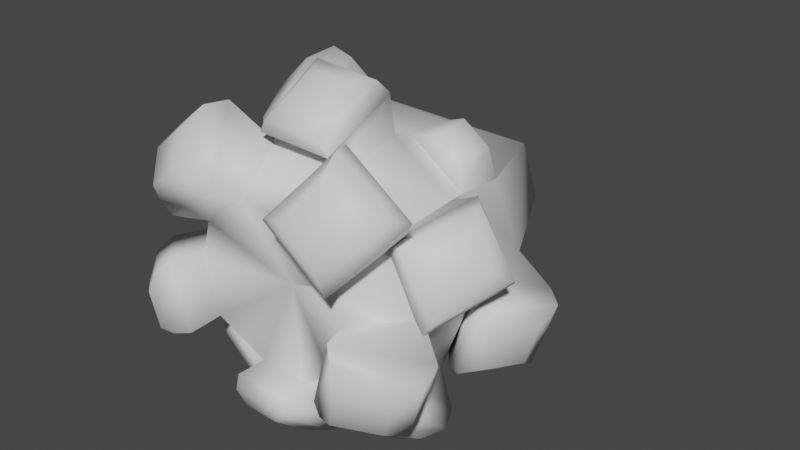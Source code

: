 # Source: FE_leaf_16-00-4-4-check.blend  (saved by Blender 3.0.42; exported with 4.5.12 LTS)
import bpy
from mathutils import Matrix  # noqa: F401  (used for matrix-valued properties, if any)

bpy.ops.wm.read_factory_settings(use_empty=True)
scene = bpy.context.scene
scene.name = 'Scene'

# ---- materials (node trees are filled in below, after node groups)
mat_material = bpy.data.materials.new('Material')
mat_material.use_transparent_shadow = False

# ---- material node trees
mat_material.use_nodes = True; mat_material.node_tree.nodes.clear()
_N = mat_material.node_tree.nodes; _L = mat_material.node_tree.links
n0 = _N.new('ShaderNodeBsdfPrincipled'); n0.name = 'Principled BSDF'; n0.location = (10, 300)
n0.distribution = 'GGX'
n0.subsurface_method = 'RANDOM_WALK_SKIN'
n0.inputs[3].default_value = 1.45
n0.inputs[27].default_value = (0.0, 0.0, 0.0, 1.0)
n0.inputs[28].default_value = 1.0
n1 = _N.new('ShaderNodeOutputMaterial'); n1.name = 'Material Output'; n1.location = (300, 300)
_L.new(n0.outputs[0], n1.inputs[0])
n1.is_active_output = True

# ---- world
world_world = bpy.data.worlds.new('World'); scene.world = world_world
world_world.use_nodes = True; world_world.node_tree.nodes.clear()
_N = world_world.node_tree.nodes; _L = world_world.node_tree.links
n0 = _N.new('ShaderNodeOutputWorld'); n0.name = 'World Output'; n0.location = (300, 300)
n1 = _N.new('ShaderNodeBackground'); n1.name = 'Background'; n1.location = (10, 300)
n1.inputs[0].default_value = (0.05088, 0.05088, 0.05088, 1.0)
_L.new(n1.outputs[0], n0.inputs[0])
n0.is_active_output = True
world_world.color = (0.05088, 0.05088, 0.05088)
world_world.use_sun_shadow = False
world_world.sun_shadow_jitter_overblur = 0.0

# ---- meshes
me_fe_rivers3_lt4_gmdl_003 = bpy.data.meshes.new('FE_rivers3_Lt4.gmdl.003')
me_fe_rivers3_lt4_gmdl_003.from_pydata([(0.1932, -0.8897, -0.1424), (0.07531, -0.8572, -0.2298), (0.09801, -0.7099, -0.3169), (0.2833, -0.7217, -0.1917), (0.04599, -0.9349, -0.3208), (-0.05694, -0.9333, -0.3208), (-0.06305, -0.8344, -0.4026), (0.05035, -0.8368, -0.4022), (-0.07208, -0.8554, -0.2296), (-0.2042, -0.8742, -0.1395), (-0.2924, -0.715, -0.1792), (-0.1031, -0.7018, -0.3127), (-0.314, -0.9825, -0.1688), (-0.3415, -0.9867, -0.06898), (-0.4292, -0.9144, -0.0924), (-0.3966, -0.9099, -0.2081), (-0.2392, -0.8826, 0.02415), (-0.218, -0.8743, 0.1292), (-0.2714, -0.7137, 0.2006), (-0.3317, -0.7149, 0.02013), (-0.2995, -0.9683, 0.2347), (-0.212, -0.9776, 0.3003), (-0.2577, -0.9125, 0.3711), (-0.3546, -0.9009, 0.2972), (-0.08311, -0.8776, 0.2337), (0.07574, -0.8972, 0.2311), (0.1298, -0.733, 0.3201), (-0.121, -0.7267, 0.3192), (0.1747, -1.014, 0.3074), (0.2633, -1.011, 0.2395), (0.3238, -0.9405, 0.3183), (0.2303, -0.9436, 0.3893), (0.2288, -0.897, 0.1152), (0.2477, -0.8955, 0.02297), (0.3496, -0.7316, -0.0001182), (0.2949, -0.7335, 0.2004), (0.3401, -1.023, -0.05187), (0.3067, -1.013, -0.1582), (0.3963, -0.9348, -0.1894), (0.4329, -0.9448, -0.08552), (0.2878, -0.7877, -0.3202), (0.2052, -0.7867, -0.3639), (0.2307, -0.6905, -0.4277), (0.3123, -0.693, -0.3851), (0.1158, -0.5731, -0.3407), (0.0985, -0.6928, -0.3217), (-0.1122, -0.6871, -0.319), (-0.1309, -0.5753, -0.3347), (-0.2107, -0.7739, -0.37), (-0.3135, -0.7668, -0.2942), (-0.3583, -0.6659, -0.3438), (-0.2515, -0.6746, -0.423), (-0.29, -0.5718, -0.2), (-0.2954, -0.6931, -0.1849), (-0.3403, -0.6905, 0.01861), (-0.3591, -0.5584, 0.005357), (-0.3707, -0.6928, 0.08052), (-0.3477, -0.6963, 0.1546), (-0.3779, -0.6164, 0.1569), (-0.3973, -0.6093, 0.08097), (-0.3004, -0.5737, 0.2), (-0.2803, -0.6948, 0.2021), (-0.1254, -0.7161, 0.3267), (-0.1025, -0.5749, 0.3596), (-0.04316, -0.7721, 0.4532), (0.05714, -0.7735, 0.4428), (0.06711, -0.6738, 0.4996), (-0.03767, -0.6748, 0.5136), (0.1237, -0.5643, 0.3491), (0.1327, -0.7107, 0.3246), (0.2818, -0.7084, 0.2081), (0.2924, -0.56, 0.226), (0.374, -0.7766, 0.1953), (0.4322, -0.7668, 0.09684), (0.4868, -0.6663, 0.1407), (0.4232, -0.6761, 0.2333), (0.3796, -0.5762, 0.01759), (0.3525, -0.7205, -0.009869), (0.2857, -0.7091, -0.1952), (0.29, -0.5827, -0.2343), (0.1087, -0.5158, -0.3259), (0.272, -0.5276, -0.2251), (0.0487, -0.5846, -0.4217), (-0.05038, -0.5857, -0.4269), (-0.04431, -0.4746, -0.4909), (0.06505, -0.4772, -0.4828), (-0.2955, -0.506, -0.1825), (-0.1188, -0.5256, -0.3203), (-0.3864, -0.5801, -0.1828), (-0.4114, -0.5866, -0.08456), (-0.4748, -0.49, -0.09967), (-0.4458, -0.4916, -0.1929), (-0.2839, -0.5183, 0.1956), (-0.3447, -0.5045, -0.005571), (-0.2976, -0.5994, 0.2991), (-0.2199, -0.5871, 0.383), (-0.2665, -0.4604, 0.4319), (-0.3568, -0.4672, 0.3408), (0.1229, -0.5024, 0.3315), (-0.09637, -0.5217, 0.3348), (0.2001, -0.4963, 0.3429), (0.2669, -0.4951, 0.2955), (0.2852, -0.4044, 0.3106), (0.2096, -0.4049, 0.3655), (0.3541, -0.5219, 0.01724), (0.2804, -0.5017, 0.2187), (0.2924, -0.56, 0.226), (0.4438, -0.5715, -0.07537), (0.4021, -0.5743, -0.2017), (0.448, -0.445, -0.2263), (0.4898, -0.4456, -0.103), (0.00265, -0.812, 0.0006259), (0.2288, -0.897, 0.1152), (0.2682, -0.3327, -0.2122), (0.1028, -0.3448, -0.3171), (0.002526, 0.06605, -0.1363), (0.1329, 0.06605, -0.0416), (0.002526, 0.1166, 0.0007659), (-0.1045, -0.3471, -0.315), (-0.27, -0.3563, -0.1839), (-0.1278, 0.06605, -0.04159), (-0.3263, -0.3559, -0.008569), (-0.2693, -0.341, 0.1909), (-0.07805, 0.06605, 0.1117), (-0.09489, -0.3394, 0.3238), (0.1085, -0.3467, 0.316), (0.0831, 0.06605, 0.1117), (0.27, -0.346, 0.1997), (0.27, -0.346, 0.1997), (0.3434, -0.3327, 0.01457), (0.0831, 0.06605, 0.1117), (-0.09897, -0.9193, -0.2504), (0.09858, -0.9221, -0.2501), (-0.1217, -0.7344, -0.3962), (0.1113, -0.7392, -0.3972), (-0.2882, -0.9557, 0.0253), (-0.2355, -0.9495, -0.1686), (-0.4622, -0.7944, -0.02478), (-0.4029, -0.7848, -0.245), (-0.1062, -0.9472, 0.2769), (-0.281, -0.9315, 0.1458), (-0.2058, -0.7899, 0.426), (-0.3958, -0.7676, 0.2816), (0.2737, -0.9789, 0.14), (0.09712, -0.9837, 0.2769), (0.2949, -0.7335, 0.2004), (0.3899, -0.824, 0.2994), (0.2085, -0.83, 0.4357), (0.2248, -0.977, -0.1519), (0.2867, -0.9913, 0.03781), (0.3984, -0.8086, -0.2207), (0.4662, -0.8248, -0.03102), (0.2867, -0.9913, 0.03781), (0.2955, -0.7723, -0.2264), (0.1354, -0.7664, -0.3177), (0.3348, -0.5919, -0.3393), (-0.1527, -0.7404, -0.3343), (-0.2978, -0.7357, -0.2241), (-0.2052, -0.5903, -0.4036), (-0.1128, -0.7816, 0.3652), (0.0977, -0.7754, 0.3518), (0.279, -0.7803, 0.1927), (0.2818, -0.7084, 0.2081), (0.3841, -0.7782, -0.008327), (0.3744, -0.5662, 0.2656), (-0.104, -0.5825, -0.3506), (-0.0942, -0.3868, -0.4497), (0.09024, -0.3944, -0.4346), (-0.3554, -0.5645, -0.0315), (-0.4399, -0.4087, -0.05594), (-0.3938, -0.4107, -0.201), (-0.128, -0.5781, 0.3568), (-0.1911, -0.3711, 0.4278), (-0.3357, -0.3846, 0.2849), (-0.1911, -0.3711, 0.4278), (0.2804, -0.5017, 0.2187), (0.3124, -0.5829, -0.2207), (0.3895, -0.3571, -0.2579), (0.4605, -0.3578, -0.04268), (-0.3212, -0.9779, -0.01364), (-0.2762, -0.9718, -0.1752), (-0.4741, -0.8489, -0.05183), (-0.4186, -0.8423, -0.2462), (-0.1507, -0.9684, 0.2957), (-0.2973, -0.9528, 0.1876), (-0.2326, -0.8478, 0.4239), (-0.3985, -0.827, 0.2986), (0.2761, -1.001, 0.1888), (0.1319, -1.006, 0.2992), (0.3797, -0.8788, 0.3224), (0.2256, -0.8838, 0.4391), (0.2256, -0.8838, 0.4391), (0.2667, -1.003, -0.1601), (0.3186, -1.017, 0.003111), (0.417, -0.8679, -0.2215), (0.4764, -0.8837, -0.05207), (0.1628, -0.791, -0.3405), (0.3038, -0.7925, -0.2656), (0.1354, -0.7664, -0.3177), (0.1821, -0.5869, -0.4198), (0.2061, -0.6258, -0.4482), (0.3451, -0.6306, -0.3757), (-0.3195, -0.768, -0.2421), (-0.1591, -0.7785, -0.3606), (-0.3605, -0.5757, -0.2898), (-0.3929, -0.6022, -0.3215), (-0.2245, -0.6159, -0.4471), (0.08744, -0.7876, 0.3916), (-0.08558, -0.7908, 0.4049), (0.0977, -0.7754, 0.3518), (0.1117, -0.57, 0.4578), (0.1051, -0.607, 0.4953), (-0.0958, -0.5782, 0.4793), (-0.07672, -0.6161, 0.5131), (0.4134, -0.7842, 0.03271), (0.3205, -0.7919, 0.1994), (0.4874, -0.5668, 0.07599), (0.5107, -0.6049, 0.1065), (0.4105, -0.608, 0.2689), (0.06972, -0.5708, -0.3492), (-0.09438, -0.6007, -0.386), (0.06855, -0.5982, -0.3781), (-0.08635, -0.4144, -0.4919), (0.09731, -0.4194, -0.4779), (-0.3173, -0.5542, -0.1817), (-0.3809, -0.5952, -0.03945), (-0.3385, -0.5895, -0.1933), (-0.4857, -0.4334, -0.06304), (-0.4369, -0.436, -0.2195), (-0.2611, -0.5879, 0.2283), (-0.1573, -0.5975, 0.379), (-0.2777, -0.6182, 0.248), (-0.2272, -0.3973, 0.4574), (-0.3731, -0.4069, 0.3118), (0.3832, -0.5764, -0.009397), (0.3497, -0.5952, -0.2235), (0.4149, -0.59, -0.03246), (0.4307, -0.3821, -0.2674), (0.499, -0.3836, -0.06426), (-0.08697, -0.9399, -0.2808), (0.08052, -0.9422, -0.2806), (-0.1068, -0.777, -0.4146), (0.0915, -0.7817, -0.4145), (-0.0958, -0.5782, 0.4793)], [], [(2, 3, 1), (0, 1, 3), (7, 4, 6), (4, 5, 6), (11, 8, 10), (8, 9, 10), (14, 15, 13), (12, 13, 15), (18, 19, 17), (16, 17, 19), (22, 23, 21), (20, 21, 23), (27, 24, 26), (24, 25, 26), (30, 31, 29), (28, 29, 31), (35, 32, 34), (32, 33, 34), (39, 36, 38), (36, 37, 38), (41, 42, 40), (40, 42, 43), (47, 44, 46), (44, 45, 46), (51, 48, 50), (48, 49, 50), (52, 53, 55), (53, 54, 55), (56, 57, 59), (57, 58, 59), (63, 60, 62), (60, 61, 62), (65, 66, 64), (64, 66, 67), (70, 71, 69), (68, 69, 71), (72, 73, 75), (73, 74, 75), (76, 77, 79), (77, 78, 79), (80, 81, 44), (81, 79, 44), (84, 85, 83), (82, 83, 85), (87, 47, 86), (86, 47, 52), (90, 91, 89), (88, 89, 91), (92, 93, 60), (93, 55, 60), (97, 94, 96), (94, 95, 96), (98, 99, 68), (99, 63, 68), (102, 103, 101), (100, 101, 103), (105, 106, 104), (104, 106, 76), (109, 110, 108), (107, 108, 110), (111, 1, 0), (111, 8, 1), (111, 9, 8), (111, 16, 9), (111, 17, 16), (111, 24, 17), (111, 25, 24), (111, 112, 25), (111, 33, 32), (111, 0, 33), (114, 115, 113), (113, 115, 116), (115, 117, 116), (114, 118, 115), (119, 120, 118), (118, 120, 115), (120, 117, 115), (119, 121, 120), (121, 122, 120), (122, 123, 120), (123, 117, 120), (122, 124, 123), (125, 126, 124), (124, 126, 123), (126, 117, 123), (125, 127, 126), (128, 129, 130), (129, 116, 130), (116, 117, 130), (129, 113, 116), (8, 131, 1), (1, 131, 132), (8, 11, 131), (11, 133, 131), (2, 134, 11), (11, 134, 133), (1, 132, 2), (2, 132, 134), (16, 135, 9), (9, 135, 136), (16, 19, 135), (19, 137, 135), (19, 10, 137), (10, 138, 137), (9, 136, 10), (10, 136, 138), (24, 139, 17), (17, 139, 140), (24, 27, 139), (27, 141, 139), (27, 18, 141), (18, 142, 141), (17, 140, 18), (18, 140, 142), (25, 112, 144), (112, 143, 144), (112, 145, 143), (145, 146, 143), (26, 147, 145), (145, 147, 146), (25, 144, 26), (26, 144, 147), (33, 0, 149), (0, 148, 149), (0, 3, 148), (3, 150, 148), (34, 151, 3), (3, 151, 150), (33, 152, 34), (34, 152, 151), (78, 45, 153), (153, 45, 154), (79, 78, 155), (155, 78, 153), (46, 53, 156), (156, 53, 157), (47, 46, 158), (158, 46, 156), (56, 54, 57), (54, 61, 57), (60, 58, 61), (57, 61, 58), (62, 69, 159), (159, 69, 160), (77, 163, 162), (161, 162, 163), (106, 162, 164), (164, 162, 161), (47, 87, 44), (87, 80, 44), (118, 166, 87), (165, 87, 166), (118, 114, 166), (114, 167, 166), (55, 93, 52), (93, 86, 52), (121, 169, 93), (168, 93, 169), (121, 119, 169), (119, 170, 169), (60, 63, 92), (63, 99, 92), (124, 172, 99), (171, 99, 172), (124, 122, 174), (122, 173, 174), (68, 71, 98), (71, 175, 98), (103, 102, 125), (127, 125, 102), (100, 103, 98), (103, 125, 98), (79, 81, 76), (81, 104, 76), (113, 177, 81), (176, 81, 177), (129, 178, 113), (113, 178, 177), (135, 179, 136), (136, 179, 180), (180, 179, 12), (12, 179, 13), (137, 181, 135), (135, 181, 179), (179, 181, 13), (13, 181, 14), (137, 138, 181), (138, 182, 181), (182, 15, 181), (15, 14, 181), (138, 136, 182), (136, 180, 182), (180, 12, 182), (12, 15, 182), (139, 183, 140), (140, 183, 184), (184, 183, 20), (20, 183, 21), (141, 185, 139), (139, 185, 183), (183, 185, 21), (21, 185, 22), (141, 142, 185), (142, 186, 185), (186, 23, 185), (23, 22, 185), (142, 140, 186), (140, 184, 186), (184, 20, 186), (20, 23, 186), (143, 187, 144), (144, 187, 188), (188, 187, 28), (28, 187, 29), (146, 189, 143), (143, 189, 187), (187, 189, 29), (29, 189, 30), (146, 147, 189), (147, 190, 189), (190, 31, 189), (31, 30, 189), (147, 144, 191), (144, 188, 191), (188, 28, 191), (28, 31, 191), (149, 148, 193), (148, 192, 193), (192, 37, 193), (36, 193, 37), (150, 194, 148), (148, 194, 192), (192, 194, 37), (37, 194, 38), (151, 195, 150), (195, 194, 150), (194, 195, 38), (39, 38, 195), (151, 152, 195), (152, 193, 195), (193, 36, 195), (36, 39, 195), (153, 154, 197), (154, 196, 197), (197, 196, 40), (40, 196, 41), (199, 200, 198), (198, 200, 196), (196, 200, 41), (41, 200, 42), (155, 201, 199), (201, 200, 199), (201, 43, 200), (43, 42, 200), (155, 153, 201), (153, 197, 201), (197, 40, 201), (40, 43, 201), (156, 157, 203), (157, 202, 203), (202, 49, 203), (48, 203, 49), (204, 205, 157), (157, 205, 202), (202, 205, 49), (49, 205, 50), (204, 158, 205), (158, 206, 205), (205, 206, 50), (51, 50, 206), (158, 156, 206), (156, 203, 206), (203, 48, 206), (48, 51, 206), (159, 160, 208), (160, 207, 208), (207, 65, 208), (64, 208, 65), (210, 211, 209), (209, 211, 207), (207, 211, 65), (65, 211, 66), (212, 213, 210), (213, 211, 210), (211, 213, 66), (67, 66, 213), (212, 159, 213), (159, 208, 213), (208, 64, 213), (64, 67, 213), (163, 214, 161), (161, 214, 215), (214, 73, 215), (72, 215, 73), (216, 217, 163), (163, 217, 214), (214, 217, 73), (73, 217, 74), (216, 164, 217), (164, 218, 217), (217, 218, 74), (75, 74, 218), (164, 161, 218), (161, 215, 218), (215, 72, 218), (72, 75, 218), (165, 220, 219), (219, 220, 221), (220, 83, 221), (82, 221, 83), (166, 222, 165), (165, 222, 220), (220, 222, 83), (83, 222, 84), (166, 167, 222), (167, 223, 222), (222, 223, 84), (85, 84, 223), (167, 219, 223), (219, 221, 223), (221, 82, 223), (82, 85, 223), (168, 225, 224), (224, 225, 226), (226, 225, 88), (88, 225, 89), (169, 227, 168), (168, 227, 225), (225, 227, 89), (89, 227, 90), (170, 228, 169), (228, 227, 169), (227, 228, 90), (91, 90, 228), (170, 224, 228), (224, 226, 228), (226, 88, 228), (88, 91, 228), (171, 230, 229), (229, 230, 231), (230, 95, 231), (94, 231, 95), (172, 232, 171), (171, 232, 230), (230, 232, 95), (95, 232, 96), (172, 173, 232), (173, 233, 232), (232, 233, 96), (97, 96, 233), (173, 229, 233), (229, 231, 233), (231, 94, 233), (94, 97, 233), (234, 176, 236), (176, 235, 236), (235, 108, 236), (107, 236, 108), (177, 237, 176), (176, 237, 235), (235, 237, 108), (108, 237, 109), (178, 238, 177), (238, 237, 177), (238, 110, 237), (110, 109, 237), (178, 234, 238), (234, 236, 238), (236, 107, 238), (107, 110, 238), (132, 131, 240), (131, 239, 240), (240, 239, 4), (4, 239, 5), (133, 241, 131), (131, 241, 239), (239, 241, 5), (5, 241, 6), (133, 134, 241), (134, 242, 241), (242, 7, 241), (7, 6, 241), (134, 132, 242), (132, 240, 242), (240, 4, 242), (4, 7, 242), (104, 81, 234), (234, 81, 176), (129, 104, 178), (104, 234, 178), (104, 129, 105), (128, 105, 129), (101, 175, 102), (175, 127, 102), (101, 100, 175), (100, 98, 175), (99, 98, 124), (124, 98, 125), (99, 171, 92), (229, 92, 171), (122, 92, 173), (92, 229, 173), (92, 122, 93), (121, 93, 122), (93, 168, 86), (224, 86, 168), (119, 86, 170), (86, 224, 170), (86, 119, 87), (118, 87, 119), (87, 165, 80), (219, 80, 165), (114, 80, 167), (80, 219, 167), (80, 114, 81), (113, 81, 114), (79, 155, 44), (199, 44, 155), (44, 199, 45), (154, 45, 199), (52, 47, 204), (204, 47, 158), (52, 204, 53), (157, 53, 204), (55, 54, 59), (56, 59, 54), (59, 58, 55), (58, 60, 55), (63, 62, 243), (243, 62, 159), (63, 212, 68), (210, 68, 212), (68, 210, 69), (160, 69, 210), (76, 106, 216), (216, 106, 164), (76, 216, 77), (163, 77, 216), (3, 2, 78), (2, 45, 78), (46, 45, 11), (2, 11, 45), (11, 10, 46), (10, 53, 46), (54, 53, 19), (10, 19, 53), (18, 61, 19), (19, 61, 54), (61, 18, 62), (18, 27, 62), (27, 26, 62), (26, 69, 62), (69, 26, 70), (26, 145, 70), (34, 77, 35), (35, 77, 162), (78, 77, 3), (34, 3, 77)])
me_fe_rivers3_lt4_gmdl_003.polygons.foreach_set('use_smooth', [True] * 458)
_uv = me_fe_rivers3_lt4_gmdl_003.uv_layers.new(name='UVMap')
_uv.uv.foreach_set('vector', [0.611, 0.7158, 0.6822, 0.7401, 0.5709, 0.796, 0.6159, 0.8203, 0.5709, 0.796, 0.6822, 0.7401, 0.5717, 0.7478, 0.5694, 0.7556, 0.5677, 0.746, 0.5694, 0.7556, 0.565, 0.7541, 0.5677, 0.746, 0.5539, 0.7021, 0.534, 0.7855, 0.4932, 0.695, 0.534, 0.7855, 0.4954, 0.7834, 0.4932, 0.695, 0.4676, 0.7369, 0.473, 0.7375, 0.4685, 0.7495, 0.4749, 0.7487, 0.4685, 0.7495, 0.473, 0.7375, 0.3807, 0.7094, 0.4371, 0.6976, 0.4235, 0.7938, 0.4583, 0.7856, 0.4235, 0.7938, 0.4371, 0.6976, 0.3686, 0.7616, 0.3742, 0.76, 0.3746, 0.7696, 0.3809, 0.7685, 0.3746, 0.7696, 0.3742, 0.76, 0.3156, 0.7345, 0.379, 0.8161, 0.2316, 0.7797, 0.379, 0.8161, 0.3261, 0.8608, 0.2316, 0.7797, 0.2333, 0.8647, 0.2399, 0.8591, 0.2445, 0.8704, 0.2491, 0.8661, 0.2445, 0.8704, 0.2399, 0.8591, 0.8611, 0.8445, 0.7221, 0.9479, 0.7599, 0.7845, 0.7221, 0.9479, 0.6667, 0.8642, 0.7599, 0.7845, 0.6875, 0.8094, 0.6804, 0.8146, 0.6838, 0.8051, 0.6804, 0.8146, 0.6762, 0.8106, 0.6838, 0.8051, 0.6698, 0.6551, 0.6717, 0.6459, 0.6756, 0.6573, 0.6756, 0.6573, 0.6717, 0.6459, 0.6789, 0.6484, 0.5641, 0.5899, 0.645, 0.598, 0.5572, 0.6676, 0.645, 0.598, 0.6266, 0.6804, 0.5572, 0.6676, 0.5301, 0.6285, 0.5291, 0.6344, 0.525, 0.6281, 0.5291, 0.6344, 0.5254, 0.6345, 0.525, 0.6281, 0.4945, 0.5865, 0.4946, 0.6623, 0.4219, 0.5905, 0.4946, 0.6623, 0.429, 0.6637, 0.4219, 0.5905, 0.4035, 0.643, 0.3896, 0.6441, 0.4008, 0.6252, 0.3896, 0.6441, 0.3862, 0.6264, 0.4008, 0.6252, 0.2566, 0.6062, 0.3554, 0.5979, 0.2917, 0.6952, 0.3554, 0.5979, 0.3709, 0.6736, 0.2917, 0.6952, 0.226, 0.6743, 0.2217, 0.6641, 0.2337, 0.671, 0.2337, 0.671, 0.2217, 0.6641, 0.2297, 0.662, 0.09383, 0.7923, 0.03287, 0.6518, 0.2025, 0.7314, 0.1586, 0.6269, 0.2025, 0.7314, 0.03287, 0.6518, 0.8722, 0.7184, 0.8649, 0.7174, 0.8766, 0.7088, 0.8649, 0.7174, 0.8698, 0.7066, 0.8766, 0.7088, 0.8357, 0.6339, 0.7948, 0.7397, 0.7248, 0.611, 0.7948, 0.7397, 0.6997, 0.7008, 0.7248, 0.611, 0.6434, 0.518, 0.7342, 0.5189, 0.645, 0.598, 0.7342, 0.5189, 0.7248, 0.611, 0.645, 0.598, 0.6, 0.4767, 0.6053, 0.4781, 0.6023, 0.4862, 0.6054, 0.4853, 0.6023, 0.4862, 0.6053, 0.4781, 0.569, 0.5181, 0.5641, 0.5899, 0.4912, 0.5174, 0.4912, 0.5174, 0.5641, 0.5899, 0.4945, 0.5865, 0.4561, 0.4835, 0.4633, 0.4826, 0.4559, 0.4927, 0.4646, 0.4932, 0.4559, 0.4927, 0.4633, 0.4826, 0.3463, 0.5199, 0.4255, 0.5181, 0.3554, 0.5979, 0.4255, 0.5181, 0.4219, 0.5905, 0.3554, 0.5979, 0.3154, 0.476, 0.3121, 0.4841, 0.3073, 0.4759, 0.3121, 0.4841, 0.3058, 0.4831, 0.3073, 0.4759, 0.1435, 0.5171, 0.2594, 0.5208, 0.1586, 0.6269, 0.2594, 0.5208, 0.2566, 0.6062, 0.1586, 0.6269, 0.0865, 0.4467, 0.1146, 0.4462, 0.07876, 0.4795, 0.1068, 0.4767, 0.07876, 0.4795, 0.1146, 0.4462, 0.9753, 0.5407, 0.9553, 0.6577, 0.8373, 0.5211, 0.8373, 0.5211, 0.9553, 0.6577, 0.8357, 0.6339, 0.7738, 0.4668, 0.7803, 0.4638, 0.7755, 0.4752, 0.7826, 0.4749, 0.7755, 0.4752, 0.7803, 0.4638, 0.4965, 0.8996, 0.5709, 0.796, 0.6159, 0.8203, 0.4965, 0.8996, 0.534, 0.7855, 0.5709, 0.796, 0.4965, 0.8996, 0.4954, 0.7834, 0.534, 0.7855, 0.4965, 0.8996, 0.4583, 0.7856, 0.4954, 0.7834, 0.4965, 0.8996, 0.4235, 0.7938, 0.4583, 0.7856, 0.4965, 0.8996, 0.379, 0.8161, 0.4235, 0.7938, 0.4965, 0.8996, 0.3261, 0.8608, 0.379, 0.8161, 0.4965, 0.8996, 0.2682, 0.9439, 0.3261, 0.8608, 0.4965, 0.8996, 0.6667, 0.8642, 0.7221, 0.9479, 0.4965, 0.8996, 0.6159, 0.8203, 0.6667, 0.8642, 0.6308, 0.4233, 0.5287, 0.2141, 0.7111, 0.4117, 0.7111, 0.4117, 0.5287, 0.2141, 0.5814, 0.1834, 0.5287, 0.2141, 0.4969, 0.1485, 0.5814, 0.1834, 0.6308, 0.4233, 0.5612, 0.4291, 0.5287, 0.2141, 0.4937, 0.4319, 0.4861, 0.2171, 0.5612, 0.4291, 0.5612, 0.4291, 0.4861, 0.2171, 0.5287, 0.2141, 0.4861, 0.2171, 0.4969, 0.1485, 0.5287, 0.2141, 0.4937, 0.4319, 0.4314, 0.4306, 0.4861, 0.2171, 0.4314, 0.4306, 0.3605, 0.4241, 0.4861, 0.2171, 0.3605, 0.4241, 0.4397, 0.206, 0.4861, 0.2171, 0.4397, 0.206, 0.4969, 0.1485, 0.4861, 0.2171, 0.3605, 0.4241, 0.2794, 0.4133, 0.4397, 0.206, 0.1745, 0.3977, 0.3889, 0.1222, 0.2794, 0.4133, 0.2794, 0.4133, 0.3889, 0.1222, 0.4397, 0.206, 0.3889, 0.1222, 0.4969, 0.1485, 0.4397, 0.206, 0.1745, 0.3977, 0.05161, 0.3819, 0.3889, 0.1222, 0.946, 0.378, 0.8095, 0.3945, 0.6145, 0.07783, 0.8095, 0.3945, 0.5814, 0.1834, 0.6145, 0.07783, 0.5814, 0.1834, 0.4969, 0.1485, 0.6145, 0.07783, 0.8095, 0.3945, 0.7111, 0.4117, 0.5814, 0.1834, 0.534, 0.7855, 0.5571, 0.763, 0.5709, 0.796, 0.5709, 0.796, 0.5571, 0.763, 0.5705, 0.767, 0.534, 0.7855, 0.5539, 0.7021, 0.5571, 0.763, 0.5539, 0.7021, 0.5649, 0.7371, 0.5571, 0.763, 0.611, 0.7158, 0.5789, 0.7419, 0.5539, 0.7021, 0.5539, 0.7021, 0.5789, 0.7419, 0.5649, 0.7371, 0.5709, 0.796, 0.5705, 0.767, 0.611, 0.7158, 0.611, 0.7158, 0.5705, 0.767, 0.5789, 0.7419, 0.4583, 0.7856, 0.4665, 0.7572, 0.4954, 0.7834, 0.4954, 0.7834, 0.4665, 0.7572, 0.481, 0.7586, 0.4583, 0.7856, 0.4371, 0.6976, 0.4665, 0.7572, 0.4371, 0.6976, 0.4633, 0.7322, 0.4665, 0.7572, 0.4371, 0.6976, 0.4932, 0.695, 0.4633, 0.7322, 0.4932, 0.695, 0.4748, 0.7279, 0.4633, 0.7322, 0.4954, 0.7834, 0.481, 0.7586, 0.4932, 0.695, 0.4932, 0.695, 0.481, 0.7586, 0.4748, 0.7279, 0.379, 0.8161, 0.3752, 0.7799, 0.4235, 0.7938, 0.4235, 0.7938, 0.3752, 0.7799, 0.3915, 0.7738, 0.379, 0.8161, 0.3156, 0.7345, 0.3752, 0.7799, 0.3156, 0.7345, 0.3559, 0.7544, 0.3752, 0.7799, 0.3156, 0.7345, 0.3807, 0.7094, 0.3559, 0.7544, 0.3807, 0.7094, 0.3744, 0.7488, 0.3559, 0.7544, 0.4235, 0.7938, 0.3915, 0.7738, 0.3807, 0.7094, 0.3807, 0.7094, 0.3915, 0.7738, 0.3744, 0.7488, 0.3261, 0.8608, 0.2682, 0.9439, 0.2641, 0.8644, 0.2682, 0.9439, 0.246, 0.8812, 0.2641, 0.8644, 0.2682, 0.9439, 0.1353, 0.8433, 0.246, 0.8812, 0.1353, 0.8433, 0.2166, 0.8605, 0.246, 0.8812, 0.2316, 0.7797, 0.2365, 0.8466, 0.1353, 0.8433, 0.1353, 0.8433, 0.2365, 0.8466, 0.2166, 0.8605, 0.3261, 0.8608, 0.2641, 0.8644, 0.2316, 0.7797, 0.2316, 0.7797, 0.2641, 0.8644, 0.2365, 0.8466, 0.6667, 0.8642, 0.6159, 0.8203, 0.6787, 0.8236, 0.6159, 0.8203, 0.664, 0.812, 0.6787, 0.8236, 0.6159, 0.8203, 0.6822, 0.7401, 0.664, 0.812, 0.6822, 0.7401, 0.683, 0.7931, 0.664, 0.812, 0.7599, 0.7845, 0.6985, 0.8028, 0.6822, 0.7401, 0.6822, 0.7401, 0.6985, 0.8028, 0.683, 0.7931, 0.6667, 0.8642, 0.6787, 0.8236, 0.7599, 0.7845, 0.7599, 0.7845, 0.6787, 0.8236, 0.6985, 0.8028, 0.6997, 0.7008, 0.6266, 0.6804, 0.682, 0.6703, 0.682, 0.6703, 0.6266, 0.6804, 0.655, 0.6665, 0.7248, 0.611, 0.6997, 0.7008, 0.6911, 0.638, 0.6911, 0.638, 0.6997, 0.7008, 0.682, 0.6703, 0.5572, 0.6676, 0.4946, 0.6623, 0.5343, 0.6427, 0.5343, 0.6427, 0.4946, 0.6623, 0.5198, 0.6416, 0.5641, 0.5899, 0.5572, 0.6676, 0.5363, 0.6217, 0.5363, 0.6217, 0.5572, 0.6676, 0.5343, 0.6427, 0.4035, 0.643, 0.429, 0.6637, 0.3896, 0.6441, 0.429, 0.6637, 0.3709, 0.6736, 0.3896, 0.6441, 0.3554, 0.5979, 0.3862, 0.6264, 0.3709, 0.6736, 0.3896, 0.6441, 0.3709, 0.6736, 0.3862, 0.6264, 0.2917, 0.6952, 0.2025, 0.7314, 0.2541, 0.6804, 0.2541, 0.6804, 0.2025, 0.7314, 0.2168, 0.6967, 0.7948, 0.7397, 0.8483, 0.7233, 0.8969, 0.7911, 0.8784, 0.7345, 0.8969, 0.7911, 0.8483, 0.7233, 0.9553, 0.6577, 0.8969, 0.7911, 0.8952, 0.6963, 0.8952, 0.6963, 0.8969, 0.7911, 0.8784, 0.7345, 0.5641, 0.5899, 0.569, 0.5181, 0.645, 0.598, 0.569, 0.5181, 0.6434, 0.518, 0.645, 0.598, 0.5612, 0.4291, 0.5931, 0.4694, 0.569, 0.5181, 0.5962, 0.4948, 0.569, 0.5181, 0.5931, 0.4694, 0.5612, 0.4291, 0.6308, 0.4233, 0.5931, 0.4694, 0.6308, 0.4233, 0.61, 0.4694, 0.5931, 0.4694, 0.4219, 0.5905, 0.4255, 0.5181, 0.4945, 0.5865, 0.4255, 0.5181, 0.4912, 0.5174, 0.4945, 0.5865, 0.4314, 0.4306, 0.4489, 0.4735, 0.4255, 0.5181, 0.446, 0.4974, 0.4255, 0.5181, 0.4489, 0.4735, 0.4314, 0.4306, 0.4937, 0.4319, 0.4489, 0.4735, 0.4937, 0.4319, 0.4752, 0.4733, 0.4489, 0.4735, 0.3554, 0.5979, 0.2566, 0.6062, 0.3463, 0.5199, 0.2566, 0.6062, 0.2594, 0.5208, 0.3463, 0.5199, 0.2794, 0.4133, 0.3022, 0.4646, 0.2594, 0.5208, 0.2956, 0.4932, 0.2594, 0.5208, 0.3022, 0.4646, 0.2794, 0.4133, 0.3605, 0.4241, 0.3022, 0.4646, 0.3605, 0.4241, 0.3238, 0.4639, 0.3022, 0.4646, 0.1586, 0.6269, 0.03287, 0.6518, 0.1435, 0.5171, 0.03287, 0.6518, 0.02522, 0.5329, 0.1435, 0.5171, 0.1146, 0.4462, 0.0865, 0.4467, 0.1745, 0.3977, 0.05161, 0.3819, 0.1745, 0.3977, 0.0865, 0.4467, 0.1068, 0.4767, 0.1146, 0.4462, 0.1435, 0.5171, 0.1146, 0.4462, 0.1745, 0.3977, 0.1435, 0.5171, 0.7248, 0.611, 0.7342, 0.5189, 0.8357, 0.6339, 0.7342, 0.5189, 0.8373, 0.5211, 0.8357, 0.6339, 0.7111, 0.4117, 0.7579, 0.453, 0.7342, 0.5189, 0.766, 0.4872, 0.7342, 0.5189, 0.7579, 0.453, 0.8095, 0.3945, 0.7855, 0.4521, 0.7111, 0.4117, 0.7111, 0.4117, 0.7855, 0.4521, 0.7579, 0.453, 0.4665, 0.7572, 0.4678, 0.7528, 0.481, 0.7586, 0.481, 0.7586, 0.4678, 0.7528, 0.4775, 0.7533, 0.4775, 0.7533, 0.4678, 0.7528, 0.4749, 0.7487, 0.4749, 0.7487, 0.4678, 0.7528, 0.4685, 0.7495, 0.4633, 0.7322, 0.4662, 0.7355, 0.4665, 0.7572, 0.4665, 0.7572, 0.4662, 0.7355, 0.4678, 0.7528, 0.4678, 0.7528, 0.4662, 0.7355, 0.4685, 0.7495, 0.4685, 0.7495, 0.4662, 0.7355, 0.4676, 0.7369, 0.4633, 0.7322, 0.4748, 0.7279, 0.4662, 0.7355, 0.4748, 0.7279, 0.4745, 0.7356, 0.4662, 0.7355, 0.4745, 0.7356, 0.473, 0.7375, 0.4662, 0.7355, 0.473, 0.7375, 0.4676, 0.7369, 0.4662, 0.7355, 0.4748, 0.7279, 0.481, 0.7586, 0.4745, 0.7356, 0.481, 0.7586, 0.4775, 0.7533, 0.4745, 0.7356, 0.4775, 0.7533, 0.4749, 0.7487, 0.4745, 0.7356, 0.4749, 0.7487, 0.473, 0.7375, 0.4745, 0.7356, 0.3752, 0.7799, 0.3746, 0.7743, 0.3915, 0.7738, 0.3915, 0.7738, 0.3746, 0.7743, 0.3858, 0.7711, 0.3858, 0.7711, 0.3746, 0.7743, 0.3809, 0.7685, 0.3809, 0.7685, 0.3746, 0.7743, 0.3746, 0.7696, 0.3559, 0.7544, 0.3627, 0.7582, 0.3752, 0.7799, 0.3752, 0.7799, 0.3627, 0.7582, 0.3746, 0.7743, 0.3746, 0.7743, 0.3627, 0.7582, 0.3746, 0.7696, 0.3746, 0.7696, 0.3627, 0.7582, 0.3686, 0.7616, 0.3559, 0.7544, 0.3744, 0.7488, 0.3627, 0.7582, 0.3744, 0.7488, 0.374, 0.7559, 0.3627, 0.7582, 0.374, 0.7559, 0.3742, 0.76, 0.3627, 0.7582, 0.3742, 0.76, 0.3686, 0.7616, 0.3627, 0.7582, 0.3744, 0.7488, 0.3915, 0.7738, 0.374, 0.7559, 0.3915, 0.7738, 0.3858, 0.7711, 0.374, 0.7559, 0.3858, 0.7711, 0.3809, 0.7685, 0.374, 0.7559, 0.3809, 0.7685, 0.3742, 0.76, 0.374, 0.7559, 0.246, 0.8812, 0.2449, 0.8749, 0.2641, 0.8644, 0.2641, 0.8644, 0.2449, 0.8749, 0.2541, 0.8659, 0.2541, 0.8659, 0.2449, 0.8749, 0.2491, 0.8661, 0.2491, 0.8661, 0.2449, 0.8749, 0.2445, 0.8704, 0.2166, 0.8605, 0.2272, 0.8634, 0.246, 0.8812, 0.246, 0.8812, 0.2272, 0.8634, 0.2449, 0.8749, 0.2449, 0.8749, 0.2272, 0.8634, 0.2445, 0.8704, 0.2445, 0.8704, 0.2272, 0.8634, 0.2333, 0.8647, 0.2166, 0.8605, 0.2365, 0.8466, 0.2272, 0.8634, 0.2365, 0.8466, 0.2379, 0.8538, 0.2272, 0.8634, 0.2379, 0.8538, 0.2399, 0.8591, 0.2272, 0.8634, 0.2399, 0.8591, 0.2333, 0.8647, 0.2272, 0.8634, 0.2365, 0.8466, 0.2641, 0.8644, 0.2379, 0.8538, 0.2641, 0.8644, 0.2541, 0.8659, 0.2379, 0.8538, 0.2541, 0.8659, 0.2491, 0.8661, 0.2379, 0.8538, 0.2491, 0.8661, 0.2399, 0.8591, 0.2379, 0.8538, 0.6787, 0.8236, 0.664, 0.812, 0.6795, 0.8182, 0.664, 0.812, 0.6719, 0.8112, 0.6795, 0.8182, 0.6719, 0.8112, 0.6762, 0.8106, 0.6795, 0.8182, 0.6804, 0.8146, 0.6795, 0.8182, 0.6762, 0.8106, 0.683, 0.7931, 0.6834, 0.801, 0.664, 0.812, 0.664, 0.812, 0.6834, 0.801, 0.6719, 0.8112, 0.6719, 0.8112, 0.6834, 0.801, 0.6762, 0.8106, 0.6762, 0.8106, 0.6834, 0.801, 0.6838, 0.8051, 0.6985, 0.8028, 0.692, 0.8069, 0.683, 0.7931, 0.692, 0.8069, 0.6834, 0.801, 0.683, 0.7931, 0.6834, 0.801, 0.692, 0.8069, 0.6838, 0.8051, 0.6875, 0.8094, 0.6838, 0.8051, 0.692, 0.8069, 0.6985, 0.8028, 0.6787, 0.8236, 0.692, 0.8069, 0.6787, 0.8236, 0.6795, 0.8182, 0.692, 0.8069, 0.6795, 0.8182, 0.6804, 0.8146, 0.692, 0.8069, 0.6804, 0.8146, 0.6875, 0.8094, 0.692, 0.8069, 0.682, 0.6703, 0.655, 0.6665, 0.6775, 0.6622, 0.655, 0.6665, 0.6644, 0.6603, 0.6775, 0.6622, 0.6775, 0.6622, 0.6644, 0.6603, 0.6756, 0.6573, 0.6756, 0.6573, 0.6644, 0.6603, 0.6698, 0.6551, 0.6659, 0.6333, 0.67, 0.6407, 0.655, 0.6665, 0.655, 0.6665, 0.67, 0.6407, 0.6644, 0.6603, 0.6644, 0.6603, 0.67, 0.6407, 0.6698, 0.6551, 0.6698, 0.6551, 0.67, 0.6407, 0.6717, 0.6459, 0.6911, 0.638, 0.684, 0.6433, 0.6659, 0.6333, 0.684, 0.6433, 0.67, 0.6407, 0.6659, 0.6333, 0.684, 0.6433, 0.6789, 0.6484, 0.67, 0.6407, 0.6789, 0.6484, 0.6717, 0.6459, 0.67, 0.6407, 0.6911, 0.638, 0.682, 0.6703, 0.684, 0.6433, 0.682, 0.6703, 0.6775, 0.6622, 0.684, 0.6433, 0.6775, 0.6622, 0.6756, 0.6573, 0.684, 0.6433, 0.6756, 0.6573, 0.6789, 0.6484, 0.684, 0.6433, 0.5343, 0.6427, 0.5198, 0.6416, 0.5312, 0.6371, 0.5198, 0.6416, 0.523, 0.6375, 0.5312, 0.6371, 0.523, 0.6375, 0.5254, 0.6345, 0.5312, 0.6371, 0.5291, 0.6344, 0.5312, 0.6371, 0.5254, 0.6345, 0.5196, 0.6201, 0.5226, 0.6244, 0.5198, 0.6416, 0.5198, 0.6416, 0.5226, 0.6244, 0.523, 0.6375, 0.523, 0.6375, 0.5226, 0.6244, 0.5254, 0.6345, 0.5254, 0.6345, 0.5226, 0.6244, 0.525, 0.6281, 0.5196, 0.6201, 0.5363, 0.6217, 0.5226, 0.6244, 0.5363, 0.6217, 0.5325, 0.6252, 0.5226, 0.6244, 0.5226, 0.6244, 0.5325, 0.6252, 0.525, 0.6281, 0.5301, 0.6285, 0.525, 0.6281, 0.5325, 0.6252, 0.5363, 0.6217, 0.5343, 0.6427, 0.5325, 0.6252, 0.5343, 0.6427, 0.5312, 0.6371, 0.5325, 0.6252, 0.5312, 0.6371, 0.5291, 0.6344, 0.5325, 0.6252, 0.5291, 0.6344, 0.5301, 0.6285, 0.5325, 0.6252, 0.2541, 0.6804, 0.2168, 0.6967, 0.2427, 0.6738, 0.2168, 0.6967, 0.2241, 0.6823, 0.2427, 0.6738, 0.2241, 0.6823, 0.226, 0.6743, 0.2427, 0.6738, 0.2337, 0.671, 0.2427, 0.6738, 0.226, 0.6743, 0.1981, 0.6509, 0.2116, 0.6592, 0.2168, 0.6967, 0.2168, 0.6967, 0.2116, 0.6592, 0.2241, 0.6823, 0.2241, 0.6823, 0.2116, 0.6592, 0.226, 0.6743, 0.226, 0.6743, 0.2116, 0.6592, 0.2217, 0.6641, 0.2362, 0.6371, 0.2327, 0.6509, 0.1981, 0.6509, 0.2327, 0.6509, 0.2116, 0.6592, 0.1981, 0.6509, 0.2116, 0.6592, 0.2327, 0.6509, 0.2217, 0.6641, 0.2297, 0.662, 0.2217, 0.6641, 0.2327, 0.6509, 0.2362, 0.6371, 0.2541, 0.6804, 0.2327, 0.6509, 0.2541, 0.6804, 0.2427, 0.6738, 0.2327, 0.6509, 0.2427, 0.6738, 0.2337, 0.671, 0.2327, 0.6509, 0.2337, 0.671, 0.2297, 0.662, 0.2327, 0.6509, 0.8483, 0.7233, 0.8591, 0.7204, 0.8784, 0.7345, 0.8784, 0.7345, 0.8591, 0.7204, 0.8746, 0.7239, 0.8591, 0.7204, 0.8649, 0.7174, 0.8746, 0.7239, 0.8722, 0.7184, 0.8746, 0.7239, 0.8649, 0.7174, 0.8646, 0.6893, 0.868, 0.7025, 0.8483, 0.7233, 0.8483, 0.7233, 0.868, 0.7025, 0.8591, 0.7204, 0.8591, 0.7204, 0.868, 0.7025, 0.8649, 0.7174, 0.8649, 0.7174, 0.868, 0.7025, 0.8698, 0.7066, 0.8646, 0.6893, 0.8952, 0.6963, 0.868, 0.7025, 0.8952, 0.6963, 0.8818, 0.7052, 0.868, 0.7025, 0.868, 0.7025, 0.8818, 0.7052, 0.8698, 0.7066, 0.8766, 0.7088, 0.8698, 0.7066, 0.8818, 0.7052, 0.8952, 0.6963, 0.8784, 0.7345, 0.8818, 0.7052, 0.8784, 0.7345, 0.8746, 0.7239, 0.8818, 0.7052, 0.8746, 0.7239, 0.8722, 0.7184, 0.8818, 0.7052, 0.8722, 0.7184, 0.8766, 0.7088, 0.8818, 0.7052, 0.5962, 0.4948, 0.6003, 0.491, 0.6135, 0.4944, 0.6135, 0.4944, 0.6003, 0.491, 0.6085, 0.49, 0.6003, 0.491, 0.6023, 0.4862, 0.6085, 0.49, 0.6054, 0.4853, 0.6085, 0.49, 0.6023, 0.4862, 0.5931, 0.4694, 0.5963, 0.4736, 0.5962, 0.4948, 0.5962, 0.4948, 0.5963, 0.4736, 0.6003, 0.491, 0.6003, 0.491, 0.5963, 0.4736, 0.6023, 0.4862, 0.6023, 0.4862, 0.5963, 0.4736, 0.6, 0.4767, 0.5931, 0.4694, 0.61, 0.4694, 0.5963, 0.4736, 0.61, 0.4694, 0.6073, 0.4739, 0.5963, 0.4736, 0.5963, 0.4736, 0.6073, 0.4739, 0.6, 0.4767, 0.6053, 0.4781, 0.6, 0.4767, 0.6073, 0.4739, 0.61, 0.4694, 0.6135, 0.4944, 0.6073, 0.4739, 0.6135, 0.4944, 0.6085, 0.49, 0.6073, 0.4739, 0.6085, 0.49, 0.6054, 0.4853, 0.6073, 0.4739, 0.6054, 0.4853, 0.6053, 0.4781, 0.6073, 0.4739, 0.446, 0.4974, 0.453, 0.4943, 0.4732, 0.4973, 0.4732, 0.4973, 0.453, 0.4943, 0.4686, 0.4947, 0.4686, 0.4947, 0.453, 0.4943, 0.4646, 0.4932, 0.4646, 0.4932, 0.453, 0.4943, 0.4559, 0.4927, 0.4489, 0.4735, 0.4539, 0.4795, 0.446, 0.4974, 0.446, 0.4974, 0.4539, 0.4795, 0.453, 0.4943, 0.453, 0.4943, 0.4539, 0.4795, 0.4559, 0.4927, 0.4559, 0.4927, 0.4539, 0.4795, 0.4561, 0.4835, 0.4752, 0.4733, 0.4694, 0.4786, 0.4489, 0.4735, 0.4694, 0.4786, 0.4539, 0.4795, 0.4489, 0.4735, 0.4539, 0.4795, 0.4694, 0.4786, 0.4561, 0.4835, 0.4633, 0.4826, 0.4561, 0.4835, 0.4694, 0.4786, 0.4752, 0.4733, 0.4732, 0.4973, 0.4694, 0.4786, 0.4732, 0.4973, 0.4686, 0.4947, 0.4694, 0.4786, 0.4686, 0.4947, 0.4646, 0.4932, 0.4694, 0.4786, 0.4646, 0.4932, 0.4633, 0.4826, 0.4694, 0.4786, 0.2956, 0.4932, 0.3015, 0.4879, 0.3178, 0.4935, 0.3178, 0.4935, 0.3015, 0.4879, 0.3137, 0.4874, 0.3015, 0.4879, 0.3058, 0.4831, 0.3137, 0.4874, 0.3121, 0.4841, 0.3137, 0.4874, 0.3058, 0.4831, 0.3022, 0.4646, 0.3052, 0.4711, 0.2956, 0.4932, 0.2956, 0.4932, 0.3052, 0.4711, 0.3015, 0.4879, 0.3015, 0.4879, 0.3052, 0.4711, 0.3058, 0.4831, 0.3058, 0.4831, 0.3052, 0.4711, 0.3073, 0.4759, 0.3022, 0.4646, 0.3238, 0.4639, 0.3052, 0.4711, 0.3238, 0.4639, 0.3184, 0.4722, 0.3052, 0.4711, 0.3052, 0.4711, 0.3184, 0.4722, 0.3073, 0.4759, 0.3154, 0.476, 0.3073, 0.4759, 0.3184, 0.4722, 0.3238, 0.4639, 0.3178, 0.4935, 0.3184, 0.4722, 0.3178, 0.4935, 0.3137, 0.4874, 0.3184, 0.4722, 0.3137, 0.4874, 0.3121, 0.4841, 0.3184, 0.4722, 0.3121, 0.4841, 0.3154, 0.476, 0.3184, 0.4722, 0.7943, 0.4866, 0.766, 0.4872, 0.7868, 0.4795, 0.766, 0.4872, 0.7724, 0.4803, 0.7868, 0.4795, 0.7724, 0.4803, 0.7755, 0.4752, 0.7868, 0.4795, 0.7826, 0.4749, 0.7868, 0.4795, 0.7755, 0.4752, 0.7579, 0.453, 0.7666, 0.4602, 0.766, 0.4872, 0.766, 0.4872, 0.7666, 0.4602, 0.7724, 0.4803, 0.7724, 0.4803, 0.7666, 0.4602, 0.7755, 0.4752, 0.7755, 0.4752, 0.7666, 0.4602, 0.7738, 0.4668, 0.7855, 0.4521, 0.7826, 0.4584, 0.7579, 0.453, 0.7826, 0.4584, 0.7666, 0.4602, 0.7579, 0.453, 0.7826, 0.4584, 0.7803, 0.4638, 0.7666, 0.4602, 0.7803, 0.4638, 0.7738, 0.4668, 0.7666, 0.4602, 0.7855, 0.4521, 0.7943, 0.4866, 0.7826, 0.4584, 0.7943, 0.4866, 0.7868, 0.4795, 0.7826, 0.4584, 0.7868, 0.4795, 0.7826, 0.4749, 0.7826, 0.4584, 0.7826, 0.4749, 0.7803, 0.4638, 0.7826, 0.4584, 0.5705, 0.767, 0.5571, 0.763, 0.5691, 0.7621, 0.5571, 0.763, 0.5616, 0.7593, 0.5691, 0.7621, 0.5691, 0.7621, 0.5616, 0.7593, 0.5694, 0.7556, 0.5694, 0.7556, 0.5616, 0.7593, 0.565, 0.7541, 0.5649, 0.7371, 0.567, 0.7424, 0.5571, 0.763, 0.5571, 0.763, 0.567, 0.7424, 0.5616, 0.7593, 0.5616, 0.7593, 0.567, 0.7424, 0.565, 0.7541, 0.565, 0.7541, 0.567, 0.7424, 0.5677, 0.746, 0.5649, 0.7371, 0.5789, 0.7419, 0.567, 0.7424, 0.5789, 0.7419, 0.5744, 0.7457, 0.567, 0.7424, 0.5744, 0.7457, 0.5717, 0.7478, 0.567, 0.7424, 0.5717, 0.7478, 0.5677, 0.746, 0.567, 0.7424, 0.5789, 0.7419, 0.5705, 0.767, 0.5744, 0.7457, 0.5705, 0.767, 0.5691, 0.7621, 0.5744, 0.7457, 0.5691, 0.7621, 0.5694, 0.7556, 0.5744, 0.7457, 0.5694, 0.7556, 0.5717, 0.7478, 0.5744, 0.7457, 0.8373, 0.5211, 0.7342, 0.5189, 0.7943, 0.4866, 0.7943, 0.4866, 0.7342, 0.5189, 0.766, 0.4872, 0.8095, 0.3945, 0.8373, 0.5211, 0.7855, 0.4521, 0.8373, 0.5211, 0.7943, 0.4866, 0.7855, 0.4521, 0.8373, 0.5211, 0.8095, 0.3945, 0.9753, 0.5407, 0.946, 0.378, 0.9753, 0.5407, 0.8095, 0.3945, 0.07876, 0.4795, 0.02522, 0.5329, 0.0865, 0.4467, 0.02522, 0.5329, 0.05161, 0.3819, 0.0865, 0.4467, 0.07876, 0.4795, 0.1068, 0.4767, 0.02522, 0.5329, 0.1068, 0.4767, 0.1435, 0.5171, 0.02522, 0.5329, 0.2594, 0.5208, 0.1435, 0.5171, 0.2794, 0.4133, 0.2794, 0.4133, 0.1435, 0.5171, 0.1745, 0.3977, 0.2594, 0.5208, 0.2956, 0.4932, 0.3463, 0.5199, 0.3178, 0.4935, 0.3463, 0.5199, 0.2956, 0.4932, 0.3605, 0.4241, 0.3463, 0.5199, 0.3238, 0.4639, 0.3463, 0.5199, 0.3178, 0.4935, 0.3238, 0.4639, 0.3463, 0.5199, 0.3605, 0.4241, 0.4255, 0.5181, 0.4314, 0.4306, 0.4255, 0.5181, 0.3605, 0.4241, 0.4255, 0.5181, 0.446, 0.4974, 0.4912, 0.5174, 0.4732, 0.4973, 0.4912, 0.5174, 0.446, 0.4974, 0.4937, 0.4319, 0.4912, 0.5174, 0.4752, 0.4733, 0.4912, 0.5174, 0.4732, 0.4973, 0.4752, 0.4733, 0.4912, 0.5174, 0.4937, 0.4319, 0.569, 0.5181, 0.5612, 0.4291, 0.569, 0.5181, 0.4937, 0.4319, 0.569, 0.5181, 0.5962, 0.4948, 0.6434, 0.518, 0.6135, 0.4944, 0.6434, 0.518, 0.5962, 0.4948, 0.6308, 0.4233, 0.6434, 0.518, 0.61, 0.4694, 0.6434, 0.518, 0.6135, 0.4944, 0.61, 0.4694, 0.6434, 0.518, 0.6308, 0.4233, 0.7342, 0.5189, 0.7111, 0.4117, 0.7342, 0.5189, 0.6308, 0.4233, 0.7248, 0.611, 0.6911, 0.638, 0.645, 0.598, 0.6659, 0.6333, 0.645, 0.598, 0.6911, 0.638, 0.645, 0.598, 0.6659, 0.6333, 0.6266, 0.6804, 0.655, 0.6665, 0.6266, 0.6804, 0.6659, 0.6333, 0.4945, 0.5865, 0.5641, 0.5899, 0.5196, 0.6201, 0.5196, 0.6201, 0.5641, 0.5899, 0.5363, 0.6217, 0.4945, 0.5865, 0.5196, 0.6201, 0.4946, 0.6623, 0.5198, 0.6416, 0.4946, 0.6623, 0.5196, 0.6201, 0.4219, 0.5905, 0.429, 0.6637, 0.4008, 0.6252, 0.4035, 0.643, 0.4008, 0.6252, 0.429, 0.6637, 0.4008, 0.6252, 0.3862, 0.6264, 0.4219, 0.5905, 0.3862, 0.6264, 0.3554, 0.5979, 0.4219, 0.5905, 0.2566, 0.6062, 0.2917, 0.6952, 0.2362, 0.6371, 0.2362, 0.6371, 0.2917, 0.6952, 0.2541, 0.6804, 0.2566, 0.6062, 0.2362, 0.6371, 0.1586, 0.6269, 0.1981, 0.6509, 0.1586, 0.6269, 0.2362, 0.6371, 0.1586, 0.6269, 0.1981, 0.6509, 0.2025, 0.7314, 0.2168, 0.6967, 0.2025, 0.7314, 0.1981, 0.6509, 0.8357, 0.6339, 0.9553, 0.6577, 0.8646, 0.6893, 0.8646, 0.6893, 0.9553, 0.6577, 0.8952, 0.6963, 0.8357, 0.6339, 0.8646, 0.6893, 0.7948, 0.7397, 0.8483, 0.7233, 0.7948, 0.7397, 0.8646, 0.6893, 0.6822, 0.7401, 0.611, 0.7158, 0.6997, 0.7008, 0.611, 0.7158, 0.6266, 0.6804, 0.6997, 0.7008, 0.5572, 0.6676, 0.6266, 0.6804, 0.5539, 0.7021, 0.611, 0.7158, 0.5539, 0.7021, 0.6266, 0.6804, 0.5539, 0.7021, 0.4932, 0.695, 0.5572, 0.6676, 0.4932, 0.695, 0.4946, 0.6623, 0.5572, 0.6676, 0.429, 0.6637, 0.4946, 0.6623, 0.4371, 0.6976, 0.4932, 0.695, 0.4371, 0.6976, 0.4946, 0.6623, 0.3807, 0.7094, 0.3709, 0.6736, 0.4371, 0.6976, 0.4371, 0.6976, 0.3709, 0.6736, 0.429, 0.6637, 0.3709, 0.6736, 0.3807, 0.7094, 0.2917, 0.6952, 0.3807, 0.7094, 0.3156, 0.7345, 0.2917, 0.6952, 0.3156, 0.7345, 0.2316, 0.7797, 0.2917, 0.6952, 0.2316, 0.7797, 0.2025, 0.7314, 0.2917, 0.6952, 0.2025, 0.7314, 0.2316, 0.7797, 0.09383, 0.7923, 0.2316, 0.7797, 0.1353, 0.8433, 0.09383, 0.7923, 0.7599, 0.7845, 0.7948, 0.7397, 0.8611, 0.8445, 0.8611, 0.8445, 0.7948, 0.7397, 0.8969, 0.7911, 0.6997, 0.7008, 0.7948, 0.7397, 0.6822, 0.7401, 0.7599, 0.7845, 0.6822, 0.7401, 0.7948, 0.7397])
me_fe_rivers3_lt4_gmdl_003.materials.append(mat_material)
me_fe_rivers3_lt4_gmdl_003.use_remesh_fix_poles = True
me_fe_rivers3_lt4_gmdl_003.use_remesh_preserve_attributes = False
me_fe_rivers3_lt4_gmdl_003.update()
arm_armature_001 = bpy.data.armatures.new('Armature.001')  # bones are not reproduced

# ---- objects
ob_3_437059_l_19_4431_f_25_1473_u_48_8640 = bpy.data.objects.new('3,437059 L 19,4431 F 25,1473 U 48,8640', me_fe_rivers3_lt4_gmdl_003)
ob_armature_001 = bpy.data.objects.new('Armature.001', arm_armature_001)

# ---- transforms, parenting, visibility, modifiers, constraints
ob_3_437059_l_19_4431_f_25_1473_u_48_8640.parent = ob_armature_001
ob_3_437059_l_19_4431_f_25_1473_u_48_8640.location = (0.0, 0.0, 0.0)
_vg = ob_3_437059_l_19_4431_f_25_1473_u_48_8640.vertex_groups.new(name='Bone')
for _i, _w in zip([0, 1, 2, 3, 4, 5, 6, 7, 8, 9, 10, 11, 12, 13, 14, 15, 16, 17, 18, 19, 20, 21, 22, 23, 24, 25, 26, 27, 28, 29, 30, 31, 32, 33, 34, 35, 36, 37, 38, 39, 40, 41, 42, 43, 44, 45, 46, 47, 48, 49, 50, 51, 52, 53, 54, 55, 56, 57, 58, 59, 60, 61, 62, 63, 64, 65, 66, 67, 68, 69, 70, 71, 72, 73, 74, 75, 76, 77, 78, 79, 80, 81, 82, 83, 84, 85, 86, 87, 88, 89, 90, 91, 92, 93, 94, 95, 96, 97, 98, 99, 100, 101, 102, 103, 104, 105, 106, 107, 108, 109, 110, 111, 112, 113, 114, 115, 116, 117, 118, 119, 120, 121, 122, 123, 124, 125, 126, 127, 128, 129, 130, 131, 132, 133, 134, 135, 136, 137, 138, 139, 140, 141, 142, 143, 144, 145, 146, 147, 148, 149, 150, 151, 152, 153, 154, 155, 156, 157, 158, 159, 160, 161, 162, 163, 164, 165, 166, 167, 168, 169, 170, 171, 172, 173, 174, 175, 176, 177, 178, 179, 180, 181, 182, 183, 184, 185, 186, 187, 188, 189, 190, 191, 192, 193, 194, 195, 196, 197, 198, 199, 200, 201, 202, 203, 204, 205, 206, 207, 208, 209, 210, 211, 212, 213, 214, 215, 216, 217, 218, 219, 220, 221, 222, 223, 224, 225, 226, 227, 228, 229, 230, 231, 232, 233, 234, 235, 236, 237, 238, 239, 240, 241, 242, 243], [0.0, 0.0, 0.0, 0.0, 0.0, 0.0, 7.927e-06, 0.0, 0.0, 0.0, 0.0, 0.0, 0.002335, 0.0, 0.0, 0.0, 3.994e-06, 0.0, 1.407e-06, 0.0, 0.0, 0.0, 0.0, 1.55e-05, 0.0, 0.0, 1.431e-06, 0.0, 0.0, 2.193e-05, 0.0, 0.0, 0.0, 0.0, 0.0, 0.0, 0.0, 0.0, 5.722e-06, 0.0, 3.517e-06, 0.0, 3.338e-06, 0.0, 0.0, 0.0, 0.0, 0.0, 6.413e-05, 0.0001767, 0.0, 0.0, 0.0, 4.491e-06, 0.0, 2.027e-06, 4.357e-05, 0.0, 0.0, 0.0, 0.0, 4.256e-06, 0.0, 0.0, 6.974e-06, 0.0001143, 1.132e-06, 9.227e-05, 0.0, 0.0, 0.0, 7.093e-06, 0.0002134, 0.0107, 0.0, 0.0, 0.0, 0.0, 0.0, 3.099e-06, 0.0, 0.0, 6.378e-05, 1.478e-05, 0.006166, 5.025e-05, 0.0, 0.0, 0.0008896, 0.0001392, 2.784e-05, 0.0, 0.0, 0.0, 3.278e-06, 9.394e-05, 0.01397, 7.439e-05, 2.146e-06, 0.0, 0.0, 1.24e-05, 0.0, 0.0, 0.0, 1.729e-06, 7.093e-06, 0.0005654, 1.848e-06, 0.001336, 0.0004079, 0.0, 0.0, 0.0, 0.0, 1.0, 1.0, 1.0, 9.418e-06, 3.934e-06, 1.0, 8.696e-05, 0.0, 1.0, 0.0, 1.311e-06, 1.0, 0.0, 0.0, 2.325e-06, 1.0, 0.0, 6.646e-05, 0.0, 0.0, 0.0, 0.0, 0.0, 0.0, 0.0, 0.0, 0.0, 7.868e-06, 0.0002039, 0.0001125, 0.0, 1.425e-05, 0.0, 0.0, 0.0, 7.272e-06, 0.0002746, 0.0, 8.416e-05, 0.0, 0.0, 0.0, 9.469e-05, 7.451e-06, 3.999e-05, 0.0, 0.0007474, 0.0, 2.742e-06, 1.287e-05, 0.0, 0.0, 0.0, 0.0004396, 0.0, 0.0, 5.037e-05, 1.448e-05, 1.729e-06, 1.448e-05, 1.729e-06, 6.318e-05, 0.000297, 0.0, 3.934e-06, 6.551e-05, 0.0, 0.0, 2.444e-06, 0.0005846, 0.0, 0.003074, 0.0001064, 5.114e-05, 5.364e-06, 1.061e-05, 1.061e-05, 0.0, 0.0, 0.0, 0.0, 7.987e-06, 0.007312, 0.0, 0.0, 0.0, 0.0, 0.005385, 0.0, 2.682e-06, 7.099e-05, 0.0, 0.0, 0.0, 0.0, 0.0, 0.0, 3.785e-05, 0.0, 0.000561, 0.0, 0.0003859, 0.009405, 3.314e-05, 0.0, 1.621e-05, 3.159e-05, 0.0, 2.36e-05, 0.0, 0.0, 7.653e-05, 2.658e-05, 0.0, 0.0, 0.0004359, 0.0, 0.001399, 0.0, 1.192e-06, 0.0, 0.0, 0.005068, 0.0004815, 0.0, 4.53e-06, 0.0003008, 1.371e-05, 3.785e-05]): _vg.add([_i], _w, 'REPLACE')
_vg = ob_3_437059_l_19_4431_f_25_1473_u_48_8640.vertex_groups.new(name='Bone.001')
for _i, _w in zip([0, 1, 2, 3, 4, 5, 6, 7, 8, 9, 10, 11, 12, 13, 14, 15, 16, 17, 18, 19, 20, 21, 22, 23, 24, 25, 26, 27, 28, 29, 30, 31, 32, 33, 34, 35, 36, 37, 38, 39, 40, 41, 42, 43, 44, 45, 46, 47, 48, 49, 50, 51, 52, 53, 54, 55, 56, 57, 58, 59, 60, 61, 62, 63, 64, 65, 66, 67, 68, 69, 70, 71, 72, 73, 74, 75, 76, 77, 78, 79, 80, 81, 82, 83, 84, 85, 86, 87, 88, 89, 90, 91, 92, 93, 94, 95, 96, 97, 98, 99, 100, 101, 102, 103, 104, 105, 106, 107, 108, 109, 110, 111, 112, 113, 114, 115, 116, 118, 119, 120, 121, 122, 123, 124, 125, 126, 127, 128, 129, 130, 131, 132, 133, 134, 135, 136, 137, 138, 139, 140, 141, 142, 143, 144, 145, 146, 147, 148, 149, 150, 151, 152, 153, 154, 155, 156, 157, 158, 159, 160, 161, 162, 163, 164, 165, 166, 167, 168, 169, 170, 171, 172, 173, 174, 175, 176, 177, 178, 179, 180, 181, 182, 183, 184, 185, 186, 187, 188, 189, 190, 191, 192, 193, 194, 195, 196, 197, 198, 199, 200, 201, 202, 203, 204, 205, 206, 207, 208, 209, 210, 211, 212, 213, 214, 215, 216, 217, 218, 219, 220, 221, 222, 223, 224, 225, 226, 227, 228, 229, 230, 231, 232, 233, 234, 235, 236, 237, 238, 239, 240, 241, 242, 243], [0.0, 0.0, 0.0, 0.0, 0.0, 0.0, 0.0, 0.0, 0.0, 0.0, 0.0, 0.0, 0.0, 0.0, 0.0, 0.0, 0.0, 0.0, 0.0, 0.0, 0.0, 0.0, 0.0, 0.0, 0.0, 0.0, 0.0, 0.0, 0.0, 0.0, 0.0, 0.0, 0.0, 0.0, 0.0, 0.0, 0.0, 0.0, 0.0, 0.0, 0.0, 0.0, 0.0, 0.0, 0.0, 0.0, 0.0, 0.0, 0.0, 0.0, 0.0, 0.0, 0.0, 0.0, 0.0, 0.0, 0.0, 0.0, 0.0, 0.0, 0.0, 0.0, 0.0, 0.0, 0.0, 0.0, 0.0, 0.0, 0.0, 0.0, 0.0, 0.0, 0.0, 0.0, 0.0, 0.0, 0.0, 0.0, 0.0, 0.0, 0.0, 0.0, 0.0, 0.0, 0.0, 0.0, 0.15, 0.0, 0.0, 0.0, 0.0, 0.0, 0.0, 0.0, 0.0, 0.0, 0.0, 0.0, 0.0, 0.3, 0.0, 0.0, 0.0, 0.0, 0.0, 0.0, 0.0, 0.0, 0.0, 0.0, 0.0, 0.0, 0.0, 1.0, 1.0, 0.0, 0.0, 1.0, 1.0, 0.0, 0.9999, 1.0, 0.0, 1.0, 1.0, 0.0, 1.0, 1.0, 1.0, 0.0, 0.0, 0.0, 0.0, 0.0, 0.0, 0.0, 0.0, 0.0, 0.0, 0.0, 0.0, 0.0, 0.0, 0.0, 0.0, 0.0, 0.0, 0.0, 0.0, 0.0, 0.0, 0.0, 0.0, 0.0, 0.0, 0.0, 0.0, 0.0, 0.0, 0.0, 0.0, 0.0, 0.0, 0.0, 0.0, 0.0, 0.0, 0.0, 0.0, 0.0, 0.0, 0.0, 0.0, 0.0, 0.0, 0.0, 0.0, 0.0, 0.0, 0.0, 0.0, 0.0, 0.0, 0.0, 0.0, 0.0, 0.0, 0.0, 0.0, 0.0, 0.0, 0.0, 0.0, 0.0, 0.0, 0.0, 0.0, 0.0, 0.0, 0.0, 0.0, 0.0, 0.0, 0.0, 0.0, 0.0, 0.0, 0.0, 0.0, 0.0, 0.0, 0.0, 0.0, 0.0, 0.0, 0.0, 0.0, 0.0, 0.0, 0.0, 0.0, 0.0, 0.0, 0.0, 0.0, 0.0, 0.0, 0.0, 0.0, 0.0, 0.0, 0.0, 0.0, 0.0, 0.0, 0.0, 0.0, 0.0, 0.0, 0.0, 0.0, 0.0, 0.0]): _vg.add([_i], _w, 'REPLACE')
_vg = ob_3_437059_l_19_4431_f_25_1473_u_48_8640.vertex_groups.new(name='Bone.002')
for _i, _w in zip([44, 52, 63, 76, 80, 81, 86, 87, 92, 93, 98, 99, 104, 105, 175], [0.25, 0.4, 0.25, 0.0, 1.0, 1.0, 0.2125, 1.0, 0.85, 0.85, 1.0, 0.7, 1.0, 1.0, 1.0]): _vg.add([_i], _w, 'REPLACE')
_vg = ob_3_437059_l_19_4431_f_25_1473_u_48_8640.vertex_groups.new(name='Bone.003')
for _i, _w in zip([19, 44, 45, 46, 47, 52, 53, 54, 55, 60, 61, 62, 63, 68, 69, 70, 71, 76, 77, 78, 79, 86, 92, 93, 106, 157, 162], [0.4, 0.75, 0.1, 0.3, 1.0, 0.6, 0.45, 0.45, 0.85, 0.9, 0.3, 0.3, 0.75, 1.0, 0.1, 0.075, 1.0, 1.0, 0.2, 0.2, 1.0, 0.6375, 0.15, 0.15, 1.0, 0.0002631, 0.075]): _vg.add([_i], _w, 'REPLACE')
_vg = ob_3_437059_l_19_4431_f_25_1473_u_48_8640.vertex_groups.new(name='Bone.004')
for _i, _w in zip([0, 1, 2, 8, 9, 16, 18, 24, 25, 27, 32, 33, 35, 45, 46, 53, 54, 55, 60, 61, 62, 69, 70, 77, 78, 111, 112, 149, 152, 162], [0.0, 0.0, 0.2, 0.0, 0.0, 0.0, 0.6, 0.0, 0.0, 0.2, 0.0, 0.0, 0.0, 0.9, 0.7, 0.55, 0.55, 0.15, 0.1, 0.7, 0.7, 0.9, 0.925, 0.8, 0.8, 0.0, 0.0, 0.0, 0.0, 0.925]): _vg.add([_i], _w, 'REPLACE')
_vg = ob_3_437059_l_19_4431_f_25_1473_u_48_8640.vertex_groups.new(name='Bone.021')
for _i, _w in zip([0, 1, 2, 3, 8, 9, 10, 11, 16, 18, 19, 24, 25, 26, 27, 32, 33, 34, 35, 111, 112, 145], [0.0, 0.0, 0.8, 1.0, 0.0, 0.0, 1.0, 1.0, 0.0, 0.4, 0.6, 0.0, 0.0, 1.0, 0.8, 0.0, 0.0, 1.0, 1.0, 0.0, 0.0, 1.0]): _vg.add([_i], _w, 'REPLACE')
_vg = ob_3_437059_l_19_4431_f_25_1473_u_48_8640.vertex_groups.new(name='Bone.005')
for _i, _w in zip([0, 1, 4, 5, 8, 9, 16, 17, 24, 25, 28, 29, 32, 33, 36, 37, 111, 112, 131, 132, 135, 136, 139, 140, 143, 144, 148, 149, 152, 179, 183, 187, 188, 192, 193, 239, 240], [1.0, 1.0, 0.0, 0.0, 1.0, 1.0, 1.0, 1.0, 1.0, 1.0, 0.0, 0.0, 1.0, 1.0, 0.0, 0.0, 1.0, 1.0, 0.0, 0.0, 0.0, 0.0, 0.0, 0.0, 0.0, 0.0, 0.0, 0.0, 0.0, 0.0, 0.0, 0.0, 0.0, 0.0, 0.0, 0.0, 0.0]): _vg.add([_i], _w, 'REPLACE')
_vg = ob_3_437059_l_19_4431_f_25_1473_u_48_8640.vertex_groups.new(name='Bone.013')
for _i, _w in zip([0, 1, 2, 3, 4, 5, 6, 7, 8, 9, 10, 11, 12, 13, 15, 16, 32, 33, 36, 37, 38, 39, 40, 41, 42, 43, 44, 45, 46, 47, 48, 49, 50, 51, 52, 53, 78, 79, 80, 81, 82, 83, 84, 85, 86, 87, 88, 91, 108, 109, 111, 113, 114, 115, 118, 119, 121, 131, 132, 133, 134, 135, 136, 138, 148, 149, 150, 152, 153, 154, 155, 156, 157, 158, 165, 166, 167, 170, 176, 177, 179, 180, 182, 192, 193, 194, 196, 197, 198, 199, 200, 201, 202, 203, 204, 205, 206, 219, 220, 221, 222, 223, 224, 226, 228, 235, 237, 239, 240, 241, 242], [0.0, 0.0, 0.0, 0.0, 1.0, 1.0, 1.0, 1.0, 0.0, 0.0, 0.0, 0.0, 0.0, 0.0, 0.0, 0.0, 0.0, 0.0, 0.0, 0.0, 0.0, 0.0, 0.0, 0.0, 0.0, 0.0, 0.0, 0.0, 0.0, 0.0, 0.0, 0.0, 0.0, 0.0, 0.0, 0.0, 0.0, 0.0, 0.0, 0.0, 0.0, 0.0, 0.0, 0.0, 0.0, 0.0, 0.0, 0.0, 0.0, 0.0, 0.0, 0.0, 0.0, 0.0, 0.0, 0.0, 0.0, 1.0, 0.9999, 1.0, 1.0, 0.0, 0.0, 0.0, 0.0, 0.0, 0.0, 0.0, 0.0, 0.0, 0.0, 0.0, 0.0, 0.0, 0.0, 0.0, 0.0, 0.0, 0.0, 0.0, 0.0, 0.0, 0.0, 0.0, 0.0, 0.0, 0.0, 0.0, 0.0, 0.0, 0.0, 0.0, 0.0, 0.0, 0.0, 0.0, 0.0, 0.0, 0.0, 0.0, 0.0, 0.0, 0.0, 0.0, 0.0, 0.0, 0.0, 1.0, 1.0, 0.9997, 1.0]): _vg.add([_i], _w, 'REPLACE')
_vg = ob_3_437059_l_19_4431_f_25_1473_u_48_8640.vertex_groups.new(name='Bone.015')
for _i, _w in zip([0, 1, 2, 3, 4, 5, 6, 7, 8, 11, 32, 33, 34, 35, 36, 37, 38, 39, 40, 41, 42, 43, 44, 45, 46, 72, 73, 74, 75, 76, 77, 78, 79, 80, 81, 104, 105, 106, 107, 108, 109, 110, 111, 113, 114, 128, 129, 131, 132, 133, 134, 148, 149, 150, 151, 152, 153, 154, 155, 161, 162, 163, 164, 176, 177, 178, 192, 193, 194, 195, 196, 197, 198, 199, 200, 201, 214, 215, 216, 217, 218, 219, 234, 235, 236, 237, 238, 239, 240, 241, 242], [0.0, 0.0, 0.0, 0.0, 0.0, 0.0, 0.0, 0.0, 0.0, 0.0, 0.0, 0.0, 0.0, 0.0, 1.0, 1.0, 1.0, 1.0, 0.0, 0.0, 0.0, 0.0, 0.0, 0.0, 0.0, 0.0, 0.0, 0.0, 0.0, 0.0, 0.0, 0.0, 0.0, 0.0, 0.0, 0.0, 0.0, 0.0, 0.0, 0.0, 0.0, 0.0, 0.0, 0.0, 0.0, 0.0, 0.0, 0.0, 0.0, 0.0, 0.0, 1.0, 1.0, 1.0, 0.9997, 1.0, 0.0, 0.0, 0.0, 0.0, 0.0, 0.0, 0.0, 0.0, 0.0, 0.0, 1.0, 1.0, 1.0, 1.0, 0.0, 0.0, 0.0, 0.0, 0.0, 0.0, 0.0, 0.0, 0.0, 0.0, 0.0, 0.0, 0.0, 0.0, 0.0, 0.0, 0.0, 0.0, 0.0, 0.0, 0.0]): _vg.add([_i], _w, 'REPLACE')
_vg = ob_3_437059_l_19_4431_f_25_1473_u_48_8640.vertex_groups.new(name='Bone.016')
for _i, _w in zip([1, 2, 4, 5, 6, 7, 8, 9, 10, 11, 12, 13, 14, 15, 16, 17, 18, 19, 20, 21, 22, 23, 24, 45, 46, 47, 48, 49, 50, 51, 52, 53, 54, 55, 56, 57, 58, 59, 60, 61, 86, 87, 88, 89, 90, 91, 92, 93, 111, 118, 119, 121, 122, 131, 132, 133, 134, 135, 136, 137, 138, 139, 140, 142, 156, 157, 158, 165, 168, 169, 170, 179, 180, 181, 182, 183, 184, 185, 186, 202, 203, 204, 205, 206, 220, 224, 225, 226, 227, 228, 239, 240, 241, 242], [0.0, 0.0, 0.0, 0.0, 0.0, 0.0, 0.0, 0.0, 0.0, 0.0, 0.9977, 1.0, 1.0, 1.0, 0.0, 0.0, 0.0, 0.0, 0.0, 0.0, 0.0, 0.0, 0.0, 0.0, 0.0, 0.0, 0.0, 0.0, 0.0, 0.0, 0.0, 0.0, 0.0, 0.0, 0.0, 0.0, 0.0, 0.0, 0.0, 0.0, 0.0, 0.0, 0.0, 0.0, 0.0, 0.0, 0.0, 0.0, 0.0, 0.0, 0.0, 0.0, 0.0, 0.0, 0.0, 0.0, 0.0, 1.0, 1.0, 1.0, 1.0, 0.0, 0.0, 0.0, 0.0, 0.0, 0.0, 0.0, 0.0, 0.0, 0.0, 1.0, 0.9999, 1.0, 1.0, 0.0, 0.0, 0.0, 0.0, 0.0, 0.0, 0.0, 0.0, 0.0, 0.0, 0.0, 0.0, 0.0, 0.0, 0.0, 0.0, 0.0, 0.0, 0.0]): _vg.add([_i], _w, 'REPLACE')
_vg = ob_3_437059_l_19_4431_f_25_1473_u_48_8640.vertex_groups.new(name='Bone.018')
for _i, _w in zip([9, 12, 13, 14, 15, 16, 17, 18, 19, 20, 21, 22, 23, 24, 25, 26, 27, 28, 29, 30, 31, 54, 55, 56, 57, 58, 59, 60, 61, 62, 63, 64, 65, 66, 67, 68, 69, 70, 71, 89, 92, 93, 94, 95, 96, 97, 98, 99, 100, 101, 102, 103, 111, 112, 121, 122, 124, 125, 135, 136, 137, 139, 140, 141, 142, 143, 144, 145, 146, 147, 159, 160, 168, 169, 171, 172, 173, 174, 175, 179, 180, 181, 183, 184, 185, 186, 187, 188, 189, 190, 191, 207, 208, 209, 210, 211, 212, 213, 225, 229, 230, 231, 232, 233, 243], [0.0, 0.0, 0.0, 0.0, 0.0, 0.0, 0.0, 0.0, 0.0, 1.0, 1.0, 1.0, 1.0, 0.0, 0.0, 0.0, 0.0, 0.0, 0.0, 0.0, 0.0, 0.0, 0.0, 0.0, 0.0, 0.0, 0.0, 0.0, 0.0, 0.0, 0.0, 0.0, 0.0, 0.0, 0.0, 0.0, 0.0, 0.0, 0.0, 0.0, 0.0, 0.0, 0.0, 0.0, 0.0, 0.0, 0.0, 0.0, 0.0, 0.0, 0.0, 0.0, 0.0, 0.0, 0.0, 0.0, 0.0, 0.0, 0.0, 0.0, 0.0, 1.0, 1.0, 1.0, 1.0, 0.0, 0.0, 0.0, 0.0, 0.0, 0.0, 0.0, 0.0, 0.0, 0.0, 0.0, 0.0, 0.0, 0.0, 0.0, 0.0, 0.0, 1.0, 0.9994, 1.0, 0.9969, 0.0, 0.0, 0.0, 0.0, 0.0, 0.0, 0.0, 0.0, 0.0, 0.0, 0.0, 0.0, 0.0, 0.0, 0.0, 0.0, 0.0, 0.0, 0.0]): _vg.add([_i], _w, 'REPLACE')
_vg = ob_3_437059_l_19_4431_f_25_1473_u_48_8640.vertex_groups.new(name='Bone.019')
for _i, _w in zip([0, 17, 20, 21, 22, 24, 25, 26, 27, 28, 29, 30, 31, 32, 33, 34, 35, 36, 37, 38, 39, 62, 63, 64, 65, 66, 67, 68, 69, 70, 71, 72, 73, 74, 75, 76, 77, 98, 99, 100, 101, 102, 103, 104, 105, 106, 107, 111, 112, 124, 125, 127, 128, 129, 139, 140, 141, 143, 144, 145, 146, 147, 148, 149, 151, 152, 159, 160, 161, 162, 163, 164, 171, 175, 183, 184, 185, 187, 188, 189, 190, 191, 192, 193, 195, 207, 208, 209, 210, 211, 212, 213, 214, 215, 216, 217, 218, 230, 234, 236, 243], [0.0, 0.0, 0.0, 0.0, 0.0, 0.0, 0.0, 0.0, 0.0, 1.0, 1.0, 1.0, 1.0, 0.0, 0.0, 0.0, 0.0, 0.0, 0.0, 0.0, 0.0, 0.0, 0.0, 0.0, 0.0, 0.0, 0.0, 0.0, 0.0, 0.0, 0.0, 0.0, 0.0, 0.0, 0.0, 0.0, 0.0, 0.0, 0.0, 0.0, 0.0, 0.0, 0.0, 0.0, 0.0, 0.0, 0.0, 0.0, 0.0, 0.0, 0.0, 0.0, 0.0, 0.0, 0.0, 0.0, 0.0, 0.9998, 0.9999, 0.0, 1.0, 1.0, 0.0, 0.0, 0.0, 0.0, 0.0, 0.0, 0.0, 0.0, 0.0, 0.0, 0.0, 0.0, 0.0, 0.0, 0.0, 0.9999, 0.9999, 1.0, 1.0, 1.0, 0.0, 0.0, 0.0, 0.0, 0.0, 0.0, 0.0, 0.0, 0.0, 0.0, 0.0, 0.0, 0.0, 0.0, 0.0, 0.0, 0.0, 0.0, 0.0]): _vg.add([_i], _w, 'REPLACE')
_vg = ob_3_437059_l_19_4431_f_25_1473_u_48_8640.vertex_groups.new(name='Bone.011')
for _i, _w in zip([0, 1, 2, 3, 6, 7, 11, 34, 38, 40, 41, 42, 43, 44, 45, 46, 77, 78, 79, 80, 81, 108, 113, 114, 133, 134, 150, 153, 154, 155, 176, 177, 194, 196, 197, 198, 199, 200, 201, 219, 235, 237, 241, 242], [0.0, 0.0, 0.0, 0.0, 0.0, 0.0, 0.0, 0.0, 0.0, 1.0, 1.0, 1.0, 1.0, 0.0, 0.0, 0.0, 0.0, 0.0, 0.0, 0.0, 0.0, 0.0, 0.0, 0.0, 0.0, 0.0, 0.0, 0.9999, 1.0, 1.0, 0.0, 0.0, 0.0, 1.0, 0.9927, 1.0, 1.0, 1.0, 1.0, 0.0, 0.0, 0.0, 0.0, 0.0]): _vg.add([_i], _w, 'REPLACE')
_vg = ob_3_437059_l_19_4431_f_25_1473_u_48_8640.vertex_groups.new(name='Bone.012')
for _i, _w in zip([2, 5, 6, 7, 8, 9, 10, 11, 14, 15, 19, 45, 46, 47, 48, 49, 50, 51, 52, 53, 54, 55, 56, 86, 87, 88, 89, 90, 91, 93, 118, 119, 121, 131, 133, 134, 136, 137, 138, 156, 157, 158, 165, 166, 168, 169, 170, 181, 182, 202, 203, 204, 205, 206, 220, 224, 225, 226, 227, 228, 239, 241, 242], [0.0, 0.0, 0.0, 0.0, 0.0, 0.0, 0.0, 0.0, 0.0, 0.0, 0.0, 0.0, 0.0, 0.0, 0.9999, 0.9998, 1.0, 1.0, 0.0, 0.0, 0.0, 0.0, 0.0, 0.0, 0.0, 0.0, 0.0, 0.0, 0.0, 0.0, 0.0, 0.0, 0.0, 0.0, 0.0, 0.0, 0.0, 0.0, 0.0, 1.0, 0.9996, 1.0, 0.0, 0.0, 0.0, 0.0, 0.0, 0.0, 0.0, 0.9946, 1.0, 1.0, 0.9999, 1.0, 0.0, 0.0, 0.0, 0.0, 0.0, 0.0, 0.0, 0.0, 0.0]): _vg.add([_i], _w, 'REPLACE')
_vg = ob_3_437059_l_19_4431_f_25_1473_u_48_8640.vertex_groups.new(name='Bone.014')
for _i, _w in zip([0, 3, 32, 33, 34, 35, 38, 39, 70, 71, 72, 73, 74, 75, 76, 77, 78, 79, 98, 100, 101, 102, 103, 104, 105, 106, 112, 125, 127, 128, 129, 145, 146, 149, 150, 151, 152, 153, 161, 162, 163, 164, 175, 193, 194, 195, 214, 215, 216, 217, 218, 234, 236], [0.0, 0.0, 0.0, 0.0, 0.0, 0.0, 0.0, 0.0, 0.0, 0.0, 0.9998, 0.9893, 1.0, 1.0, 0.0, 0.0, 0.0, 0.0, 0.0, 0.0, 0.0, 0.0, 0.0, 0.0, 0.0, 0.0, 0.0, 0.0, 0.0, 0.0, 0.0, 0.0, 0.0, 0.0, 0.0, 0.0, 0.0, 0.0, 0.9993, 0.0, 1.0, 1.0, 0.0, 0.0, 0.0, 0.0, 0.9994, 1.0, 0.9996, 0.9906, 1.0, 0.0, 0.0]): _vg.add([_i], _w, 'REPLACE')
_vg = ob_3_437059_l_19_4431_f_25_1473_u_48_8640.vertex_groups.new(name='Bone.017')
for _i, _w in zip([18, 22, 23, 24, 25, 26, 27, 30, 31, 57, 60, 61, 62, 63, 64, 65, 66, 67, 68, 69, 70, 71, 95, 98, 99, 100, 101, 102, 103, 112, 122, 124, 125, 126, 127, 139, 141, 142, 144, 145, 146, 147, 159, 160, 171, 172, 173, 174, 175, 185, 186, 189, 190, 191, 207, 208, 209, 210, 211, 212, 213, 230, 232, 243], [0.0, 0.0, 0.0, 0.0, 0.0, 0.0, 0.0, 0.0, 0.0, 0.0, 0.0, 0.0, 0.0, 0.0, 1.0, 0.9999, 1.0, 0.9999, 0.0, 0.0, 0.0, 0.0, 0.0, 0.0, 0.0, 0.0, 0.0, 0.0, 0.0, 0.0, 0.0, 0.0, 0.0, 0.0, 0.0, 0.0, 0.0, 0.0, 0.0, 0.0, 0.0, 0.0, 1.0, 1.0, 0.0, 0.0, 0.0, 0.0, 0.0, 0.0, 0.0, 0.0, 0.0, 0.0, 1.0, 1.0, 1.0, 1.0, 1.0, 1.0, 1.0, 0.0, 0.0, 1.0]): _vg.add([_i], _w, 'REPLACE')
_vg = ob_3_437059_l_19_4431_f_25_1473_u_48_8640.vertex_groups.new(name='Bone.020')
for _i, _w in zip([9, 10, 14, 15, 16, 17, 18, 19, 23, 27, 53, 54, 55, 56, 57, 58, 59, 60, 61, 62, 86, 88, 89, 90, 91, 92, 93, 97, 118, 119, 121, 122, 124, 135, 137, 138, 140, 141, 142, 168, 169, 170, 172, 173, 174, 179, 181, 182, 184, 185, 186, 224, 225, 226, 227, 228, 229, 231, 233], [0.0, 0.0, 0.0, 0.0, 0.0, 0.0, 0.0, 0.0, 0.0, 0.0, 0.0, 0.0, 0.0, 1.0, 1.0, 1.0, 1.0, 0.0, 0.0, 0.0, 0.0, 0.0, 0.0, 0.0, 0.0, 0.0, 0.0, 0.0, 0.0, 0.0, 0.0, 0.0, 0.0, 0.0, 0.0, 0.0, 0.0, 0.0, 0.0, 0.0, 0.0, 0.0, 0.0, 0.0, 0.0, 0.0, 0.0, 0.0, 0.0, 0.0, 0.0, 0.0, 0.0, 0.0, 0.0, 0.0, 0.0, 0.0, 0.0]): _vg.add([_i], _w, 'REPLACE')
_vg = ob_3_437059_l_19_4431_f_25_1473_u_48_8640.vertex_groups.new(name='Bone.008')
for _i, _w in zip([17, 18, 20, 21, 22, 23, 24, 25, 26, 27, 28, 29, 30, 31, 35, 60, 61, 62, 63, 64, 65, 66, 67, 68, 69, 70, 71, 75, 76, 92, 94, 95, 96, 97, 98, 99, 100, 101, 102, 103, 104, 105, 106, 112, 124, 125, 126, 127, 128, 129, 130, 139, 140, 141, 142, 143, 144, 145, 146, 147, 159, 160, 162, 164, 171, 172, 173, 174, 175, 183, 184, 185, 186, 187, 188, 189, 190, 191, 207, 208, 209, 210, 211, 212, 213, 218, 229, 230, 231, 232, 233, 243], [0.0, 0.0, 0.0, 0.0, 0.0, 0.0, 0.0, 0.0, 0.0, 0.0, 0.0, 0.0, 0.0, 0.0, 0.0, 0.0, 0.0, 0.0, 0.0, 0.0, 0.0, 0.0, 0.0, 0.0, 0.0, 0.0, 0.0, 0.0, 0.0, 0.0, 0.0, 0.0, 0.0, 0.0, 0.0, 0.0, 1.0, 1.0, 1.0, 1.0, 0.0, 0.0, 0.0, 0.0, 0.0, 0.0, 0.0, 0.0, 0.0, 0.0, 0.0, 0.0, 0.0, 0.0, 0.0, 0.0, 0.0, 0.0, 0.0, 0.0, 0.0, 0.0, 0.0, 0.0, 0.0, 0.0, 0.0, 0.0, 0.0, 0.0, 0.0, 0.0, 0.0, 0.0, 0.0, 0.0, 0.0, 0.0, 0.0, 0.0, 0.0, 0.0, 0.0, 0.0, 0.0, 0.0, 0.0, 0.0, 0.0, 0.0, 0.0, 0.0]): _vg.add([_i], _w, 'REPLACE')
_vg = ob_3_437059_l_19_4431_f_25_1473_u_48_8640.vertex_groups.new(name='Bone.007')
for _i, _w in zip([1, 2, 4, 5, 6, 7, 8, 9, 10, 11, 12, 13, 14, 15, 16, 17, 18, 19, 20, 21, 22, 23, 24, 45, 46, 47, 48, 49, 50, 51, 52, 53, 54, 55, 56, 57, 58, 59, 60, 61, 82, 83, 84, 86, 87, 88, 89, 90, 91, 92, 93, 94, 118, 119, 120, 121, 122, 131, 132, 133, 134, 135, 136, 137, 138, 139, 140, 142, 156, 157, 158, 165, 166, 168, 169, 170, 173, 179, 180, 181, 182, 183, 184, 186, 202, 203, 204, 205, 206, 220, 221, 222, 224, 225, 226, 227, 228, 229, 231, 239, 240, 241, 242], [0.0, 0.0, 0.0, 0.0, 0.0, 0.0, 0.0, 0.0, 0.0, 0.0, 0.0, 0.0, 0.0, 0.0, 0.0, 0.0, 0.0, 0.0, 0.0, 0.0, 0.0, 0.0, 0.0, 0.0, 0.0, 0.0, 0.0, 0.0, 0.0, 0.0, 0.0, 0.0, 0.0, 0.0, 0.0, 0.0, 0.0, 0.0, 0.0, 0.0, 0.0, 0.0, 0.0, 0.0, 0.0, 0.9991, 0.9999, 1.0, 1.0, 0.0, 0.0, 0.0, 0.0, 0.0, 0.0, 0.0, 0.0, 0.0, 0.0, 0.0, 0.0, 0.0, 0.0, 0.0, 0.0, 0.0, 0.0, 0.0, 0.0, 0.0, 0.0, 0.0, 0.0, 0.9996, 1.0, 1.0, 0.0, 0.0, 0.0, 0.0, 0.0, 0.0, 0.0, 0.0, 0.0, 0.0, 0.0, 0.0, 0.0, 0.0, 0.0, 0.0, 1.0, 1.0, 0.9999, 1.0, 1.0, 0.0, 0.0, 0.0, 0.0, 0.0, 0.0]): _vg.add([_i], _w, 'REPLACE')
_vg = ob_3_437059_l_19_4431_f_25_1473_u_48_8640.vertex_groups.new(name='Bone.009')
for _i, _w in zip([0, 1, 2, 3, 4, 5, 6, 7, 8, 9, 10, 11, 40, 41, 42, 43, 44, 45, 46, 47, 48, 49, 50, 51, 52, 53, 78, 79, 80, 81, 82, 83, 84, 85, 86, 87, 88, 108, 109, 113, 114, 115, 118, 119, 121, 131, 132, 133, 134, 136, 138, 150, 153, 154, 155, 156, 157, 158, 165, 166, 167, 170, 176, 177, 180, 196, 197, 198, 199, 200, 201, 202, 203, 204, 205, 206, 219, 220, 221, 222, 223, 224, 226, 235, 237, 239, 240, 241, 242], [0.0, 0.0, 0.0, 0.0, 0.0, 0.0, 0.0, 0.0, 0.0, 0.0, 0.0, 0.0, 0.0, 0.0, 0.0, 0.0, 0.0, 0.0, 0.0, 0.0, 0.0, 0.0, 0.0, 0.0, 0.0, 0.0, 0.0, 0.0, 0.0, 0.0, 0.9999, 1.0, 0.9938, 0.9999, 0.0, 0.0, 0.0, 0.0, 0.0, 0.0, 0.0, 0.0, 0.0, 0.0, 0.0, 0.0, 0.0, 0.0, 0.0, 0.0, 0.0, 0.0, 0.0, 0.0, 0.0, 0.0, 0.0, 0.0, 1.0, 1.0, 1.0, 0.0, 0.0, 0.0, 0.0, 0.0, 0.0, 0.0, 0.0, 0.0, 0.0, 0.0, 0.0, 0.0, 0.0, 0.0, 1.0, 1.0, 1.0, 1.0, 1.0, 0.0, 0.0, 0.0, 0.0, 0.0, 0.0, 0.0, 0.0]): _vg.add([_i], _w, 'REPLACE')
_vg = ob_3_437059_l_19_4431_f_25_1473_u_48_8640.vertex_groups.new(name='Bone.010')
for _i, _w in zip([9, 13, 14, 16, 17, 18, 19, 20, 21, 22, 23, 24, 25, 26, 27, 54, 55, 56, 57, 58, 59, 60, 61, 62, 63, 64, 65, 66, 67, 68, 69, 92, 93, 94, 95, 96, 97, 98, 99, 100, 101, 102, 103, 119, 121, 122, 123, 124, 125, 126, 127, 135, 137, 139, 140, 141, 142, 144, 159, 160, 168, 169, 171, 172, 173, 174, 179, 181, 183, 184, 185, 186, 207, 208, 209, 210, 211, 212, 213, 225, 229, 230, 231, 232, 233, 243], [0.0, 0.0, 0.0, 0.0, 0.0, 0.0, 0.0, 0.0, 0.0, 0.0, 0.0, 0.0, 0.0, 0.0, 0.0, 0.0, 0.0, 0.0, 0.0, 0.0, 0.0, 0.0, 0.0, 0.0, 0.0, 0.0, 0.0, 0.0, 0.0, 0.0, 0.0, 0.0, 0.0, 1.0, 0.9999, 0.986, 0.9999, 0.0, 0.0, 0.0, 0.0, 0.0, 0.0, 0.0, 0.0, 0.0, 0.0, 0.0, 0.0, 0.0, 0.0, 0.0, 0.0, 0.0, 0.0, 0.0, 0.0, 0.0, 0.0, 0.0, 0.0, 0.0, 0.9999, 1.0, 1.0, 1.0, 0.0, 0.0, 0.0, 0.0, 0.0, 0.0, 0.0, 0.0, 0.0, 0.0, 0.0, 0.0, 0.0, 0.0, 1.0, 0.9996, 1.0, 0.9986, 1.0, 0.0]): _vg.add([_i], _w, 'REPLACE')
_vg = ob_3_437059_l_19_4431_f_25_1473_u_48_8640.vertex_groups.new(name='Bone.006')
for _i, _w in zip([0, 1, 2, 3, 4, 5, 6, 7, 8, 11, 32, 33, 34, 35, 36, 37, 38, 39, 40, 41, 42, 43, 44, 45, 46, 72, 73, 74, 75, 76, 77, 78, 79, 80, 81, 82, 83, 84, 85, 104, 105, 106, 107, 108, 109, 110, 113, 114, 116, 118, 128, 129, 130, 131, 132, 133, 134, 148, 149, 150, 151, 152, 153, 154, 155, 156, 161, 162, 163, 164, 165, 167, 176, 177, 178, 192, 193, 194, 195, 196, 197, 198, 199, 200, 201, 203, 214, 215, 216, 217, 218, 219, 220, 221, 222, 223, 234, 235, 236, 237, 238, 239, 240, 241, 242], [0.0, 0.0, 0.0, 0.0, 0.0, 0.0, 0.0, 0.0, 0.0, 0.0, 0.0, 0.0, 0.0, 0.0, 0.0, 0.0, 0.0, 0.0, 0.0, 0.0, 0.0, 0.0, 0.0, 0.0, 0.0, 0.0, 0.0, 0.0, 0.0, 0.0, 0.0, 0.0, 0.0, 0.0, 0.0, 0.0, 0.0, 0.0, 0.0, 0.0, 0.0, 0.0, 0.9994, 1.0, 0.9987, 0.9996, 0.0, 0.0, 0.0, 0.0, 0.0, 0.0, 0.0, 0.0, 0.0, 0.0, 0.0, 0.0, 0.0, 0.0, 0.0, 0.0, 0.0, 0.0, 0.0, 0.0, 0.0, 0.0, 0.0, 0.0, 0.0, 0.0, 0.9999, 0.9997, 1.0, 0.0, 0.0, 0.0, 0.0, 0.0, 0.0, 0.0, 0.0, 0.0, 0.0, 0.0, 0.0, 0.0, 0.0, 0.0, 0.0, 0.0, 0.0, 0.0, 0.0, 0.0, 1.0, 1.0, 1.0, 0.9949, 0.9995, 0.0, 0.0, 0.0, 0.0]): _vg.add([_i], _w, 'REPLACE')
_m = ob_3_437059_l_19_4431_f_25_1473_u_48_8640.modifiers.new('Armature', 'ARMATURE')
_m.object = ob_armature_001
ob_armature_001.location = (0.0, 0.0, 0.0)

# ---- collection membership
scene.collection.objects.link(ob_3_437059_l_19_4431_f_25_1473_u_48_8640)
scene.collection.objects.link(ob_armature_001)

# ---- scene / render settings (as saved in the file)
scene.frame_start = 1; scene.frame_end = 250; scene.frame_set(0)
scene.render.engine = 'BLENDER_EEVEE_NEXT'
scene.cycles.sampling_pattern = 'TABULATED_SOBOL'
scene.cycles.use_light_tree = False
scene.view_settings.view_transform = 'Filmic'
bpy.context.view_layer.update()

# ---- added for rendering (the .blend has no active camera and no usable light): camera, sun
cam_auto = bpy.data.cameras.new('AutoCamera')
cam_auto.lens = 50.0
cam_auto.sensor_width = 36.0
cam_auto.clip_end = 1000.0
ob_auto_camera = bpy.data.objects.new('AutoCamera', cam_auto)
scene.collection.objects.link(ob_auto_camera)
ob_auto_camera.location = (1.71112, -2.45147, 1.37049)
ob_auto_camera.rotation_euler = (1.09748, -7.21219e-08, 0.694738)
scene.camera = ob_auto_camera
light_auto_sun = bpy.data.lights.new('AutoSun', 'SUN')
light_auto_sun.energy = 3.0
light_auto_sun.angle = 0.0523599
ob_auto_sun = bpy.data.objects.new('AutoSun', light_auto_sun)
scene.collection.objects.link(ob_auto_sun)
ob_auto_sun.rotation_euler = (0.872665, 0.174533, 0.523599)
bpy.context.view_layer.update()

